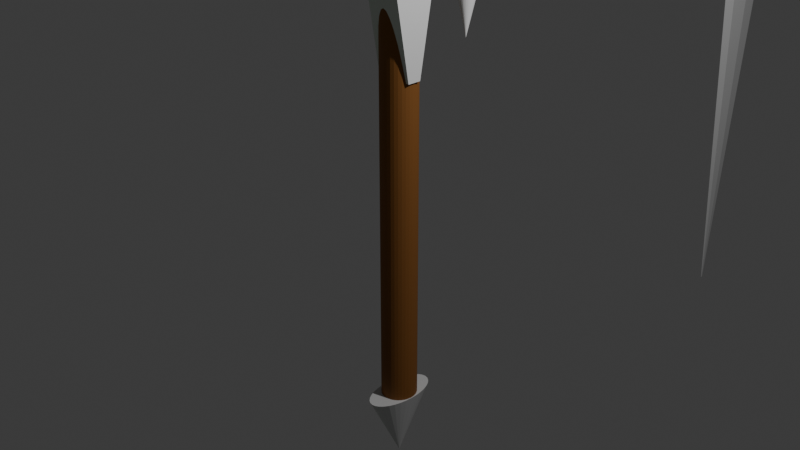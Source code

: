# Source: flecheHades.blend  (saved by Blender 4.2.66; exported with 4.5.12 LTS)
import bpy
from mathutils import Matrix  # noqa: F401  (used for matrix-valued properties, if any)

bpy.ops.wm.read_factory_settings(use_empty=True)
scene = bpy.context.scene
scene.name = 'Scene'

# ---- collections
col_collection = bpy.data.collections.new('Collection'); scene.collection.children.link(col_collection)

# ---- materials (node trees are filled in below, after node groups)
mat_tige = bpy.data.materials.new('tige')
mat_lame = bpy.data.materials.new('Lame')
mat_grass_001 = bpy.data.materials.new('Grass.001')
mat_material_014 = bpy.data.materials.new('Material.014')
mat_material_014.use_transparent_shadow = False
mat_material_015 = bpy.data.materials.new('Material.015')
mat_material_015.use_transparent_shadow = False
mat_pointe = bpy.data.materials.new('Pointe')
mat_fleche = bpy.data.materials.new('fleche')

# ---- material node trees
mat_tige.use_nodes = True; mat_tige.node_tree.nodes.clear()
_N = mat_tige.node_tree.nodes; _L = mat_tige.node_tree.links
n0 = _N.new('ShaderNodeBsdfPrincipled'); n0.name = 'Principled BSDF'; n0.location = (10, 300)
n0.inputs[0].default_value = (0.2582, 0.1022, 0.02416, 1.0)
n0.inputs[2].default_value = 0.6648
n0.inputs[13].default_value = 0.2692
n1 = _N.new('ShaderNodeOutputMaterial'); n1.name = 'Material Output'; n1.location = (300, 300)
_L.new(n0.outputs[0], n1.inputs[0])
n1.is_active_output = True
mat_lame.use_nodes = True; mat_lame.node_tree.nodes.clear()
_N = mat_lame.node_tree.nodes; _L = mat_lame.node_tree.links
n0 = _N.new('ShaderNodeBsdfPrincipled'); n0.name = 'Principled BSDF'; n0.location = (10, 300)
n0.inputs[0].default_value = (0.6514, 0.6514, 0.6514, 1.0)
n0.inputs[2].default_value = 0.1813
n0.inputs[13].default_value = 0.7308
n1 = _N.new('ShaderNodeOutputMaterial'); n1.name = 'Material Output'; n1.location = (300, 300)
_L.new(n0.outputs[0], n1.inputs[0])
n1.is_active_output = True
mat_grass_001.use_nodes = True; mat_grass_001.node_tree.nodes.clear()
_N = mat_grass_001.node_tree.nodes; _L = mat_grass_001.node_tree.links
n0 = _N.new('ShaderNodeBsdfPrincipled'); n0.name = 'BSDF guidée'; n0.location = (10, 300)
n0.inputs[0].default_value = (0.1795, 0.5874, 0.1539, 1.0)
n0.inputs[2].default_value = 1.0
n0.inputs[3].default_value = 1.0
n0.inputs[13].default_value = 0.0
n0.inputs[19].default_value = 0.75
n0.inputs[20].default_value = 0.9197
n0.inputs[21].default_value = 1.0
n1 = _N.new('ShaderNodeOutputMaterial'); n1.name = 'Sortie matériau'; n1.location = (300, 300)
_L.new(n0.outputs[0], n1.inputs[0])
n1.is_active_output = True
mat_material_014.use_nodes = True; mat_material_014.node_tree.nodes.clear()
_N = mat_material_014.node_tree.nodes; _L = mat_material_014.node_tree.links
n0 = _N.new('ShaderNodeBsdfPrincipled'); n0.name = 'Principled BSDF'; n0.location = (10, 300)
n0.distribution = 'GGX'
n0.subsurface_method = 'BURLEY'
n0.inputs[0].default_value = (0.005792, 0.2462, 0.0, 1.0)
n0.inputs[3].default_value = 1.45
n0.inputs[27].default_value = (0.0, 0.0, 0.0, 1.0)
n0.inputs[28].default_value = 1.0
n1 = _N.new('ShaderNodeOutputMaterial'); n1.name = 'Material Output'; n1.location = (300, 300)
_L.new(n0.outputs[0], n1.inputs[0])
n1.is_active_output = True
mat_material_015.use_nodes = True; mat_material_015.node_tree.nodes.clear()
_N = mat_material_015.node_tree.nodes; _L = mat_material_015.node_tree.links
n0 = _N.new('ShaderNodeBsdfPrincipled'); n0.name = 'Principled BSDF'; n0.location = (10, 300)
n0.distribution = 'GGX'
n0.subsurface_method = 'BURLEY'
n0.inputs[0].default_value = (0.6114, 0.309, 0.1514, 1.0)
n0.inputs[3].default_value = 1.45
n0.inputs[27].default_value = (0.0, 0.0, 0.0, 1.0)
n0.inputs[28].default_value = 1.0
n1 = _N.new('ShaderNodeOutputMaterial'); n1.name = 'Material Output'; n1.location = (300, 300)
_L.new(n0.outputs[0], n1.inputs[0])
n1.is_active_output = True
mat_pointe.use_nodes = True; mat_pointe.node_tree.nodes.clear()
_N = mat_pointe.node_tree.nodes; _L = mat_pointe.node_tree.links
n0 = _N.new('ShaderNodeBsdfPrincipled'); n0.name = 'Principled BSDF'; n0.location = (10, 300)
n0.inputs[0].default_value = (0.2622, 0.2623, 0.2623, 1.0)
n0.inputs[2].default_value = 0.1264
n0.inputs[13].default_value = 0.8626
n1 = _N.new('ShaderNodeOutputMaterial'); n1.name = 'Material Output'; n1.location = (300, 300)
_L.new(n0.outputs[0], n1.inputs[0])
n1.is_active_output = True
mat_fleche.use_nodes = True; mat_fleche.node_tree.nodes.clear()
_N = mat_fleche.node_tree.nodes; _L = mat_fleche.node_tree.links
n0 = _N.new('ShaderNodeBsdfPrincipled'); n0.name = 'Principled BSDF'; n0.location = (10, 300)
n0.inputs[0].default_value = (1.0, 1.0, 1.0, 1.0)
n0.inputs[2].default_value = 0.489
n0.inputs[13].default_value = 0.1923
n1 = _N.new('ShaderNodeOutputMaterial'); n1.name = 'Material Output'; n1.location = (300, 300)
_L.new(n0.outputs[0], n1.inputs[0])
n1.is_active_output = True

# ---- world
world_world = bpy.data.worlds.new('World'); scene.world = world_world
world_world.use_nodes = True; world_world.node_tree.nodes.clear()
_N = world_world.node_tree.nodes; _L = world_world.node_tree.links
n0 = _N.new('ShaderNodeOutputWorld'); n0.name = 'World Output'; n0.location = (300, 300)
n1 = _N.new('ShaderNodeBackground'); n1.name = 'Background'; n1.location = (10, 300)
n1.inputs[0].default_value = (0.05088, 0.05088, 0.05088, 1.0)
_L.new(n1.outputs[0], n0.inputs[0])
n0.is_active_output = True
world_world.color = (0.05088, 0.05088, 0.05088)
world_world.sun_shadow_jitter_overblur = 0.0

# ---- cameras
cam_camera = bpy.data.cameras.new('Camera')
cam_camera.clip_end = 100.0
cam_camera.ortho_scale = 7.314

# ---- lights
light_light = bpy.data.lights.new('Light', 'POINT')
light_light.energy = 1000.0
light_light.shadow_soft_size = 0.1

# ---- meshes
me_cylinder_002 = bpy.data.meshes.new('Cylinder.002')
me_cylinder_002.from_pydata([(0.0, 0.19, -0.5), (0.0, 0.19, 0.5), (0.1117, 0.1537, -0.5), (0.1117, 0.1537, 0.5), (0.1807, 0.05871, -0.5), (0.1807, 0.05871, 0.5), (0.1807, -0.05871, -0.5), (0.1807, -0.05871, 0.5), (0.1117, -0.1537, -0.5), (0.1117, -0.1537, 0.5), (0.0, -0.19, -0.5), (0.0, -0.19, 0.5), (-0.1117, -0.1537, -0.5), (-0.1117, -0.1537, 0.5), (-0.1807, -0.05871, -0.5), (-0.1807, -0.05871, 0.5), (-0.1807, 0.05871, -0.5), (-0.1807, 0.05871, 0.5), (-0.1117, 0.1537, -0.5), (-0.1117, 0.1537, 0.5), (0.0, 0.01918, -6.5), (0.0, 0.6552, -0.5), (0.003224, 0.01356, -6.5), (0.1102, 0.4633, -0.5), (0.004559, 0.0, -6.5), (0.1558, 0.0, -0.5), (0.003224, -0.01356, -6.5), (0.1102, -0.4633, -0.5), (0.0, -0.01918, -6.5), (0.0, -0.6552, -0.5), (-0.003224, -0.01356, -6.5), (-0.1102, -0.4633, -0.5), (-0.004559, 0.0, -6.5), (-0.1558, 0.0, -0.5), (-0.003224, 0.01356, -6.5), (-0.1102, 0.4633, -0.5), (-0.1869, -0.9828, -0.7452), (-0.1869, -0.9828, -0.4452), (-0.1869, 0.9828, -0.7452), (-0.1869, 0.9828, -0.4452), (0.1869, -0.9828, -0.7452), (0.1869, -0.9828, -0.4452), (0.1869, 0.9828, -0.7452), (0.1869, 0.9828, -0.4452)], [], [(0, 1, 3, 2), (2, 3, 5, 4), (4, 5, 7, 6), (6, 7, 9, 8), (8, 9, 11, 10), (10, 11, 13, 12), (12, 13, 15, 14), (14, 15, 17, 16), (3, 1, 19, 17, 15, 13, 11, 9, 7, 5), (16, 17, 19, 18), (18, 19, 1, 0), (0, 2, 4, 6, 8, 10, 12, 14, 16, 18), (20, 21, 23, 22), (22, 23, 25, 24), (24, 25, 27, 26), (26, 27, 29, 28), (28, 29, 31, 30), (30, 31, 33, 32), (23, 21, 35, 33, 31, 29, 27, 25), (32, 33, 35, 34), (34, 35, 21, 20), (20, 22, 24, 26, 28, 30, 32, 34), (36, 37, 39, 38), (38, 39, 43, 42), (42, 43, 41, 40), (40, 41, 37, 36), (38, 42, 40, 36), (43, 39, 37, 41)])
me_cylinder_002.polygons.foreach_set('material_index', [0, 0, 0, 0, 0, 0, 0, 0, 0, 0, 0, 0, 1, 1, 1, 1, 1, 1, 1, 1, 1, 1, 0, 0, 0, 0, 0, 0])
_uv = me_cylinder_002.uv_layers.new(name='UVMap')
_uv.uv.foreach_set('vector', [1.0, 0.5, 1.0, 1.0, 0.9, 1.0, 0.9, 0.5, 0.9, 0.5, 0.9, 1.0, 0.8, 1.0, 0.8, 0.5, 0.8, 0.5, 0.8, 1.0, 0.7, 1.0, 0.7, 0.5, 0.7, 0.5, 0.7, 1.0, 0.6, 1.0, 0.6, 0.5, 0.6, 0.5, 0.6, 1.0, 0.5, 1.0, 0.5, 0.5, 0.5, 0.5, 0.5, 1.0, 0.4, 1.0, 0.4, 0.5, 0.4, 0.5, 0.4, 1.0, 0.3, 1.0, 0.3, 0.5, 0.3, 0.5, 0.3, 1.0, 0.2, 1.0, 0.2, 0.5, 0.3911, 0.4442, 0.25, 0.49, 0.1089, 0.4442, 0.02175, 0.3242, 0.02175, 0.1758, 0.1089, 0.05584, 0.25, 0.01, 0.3911, 0.05584, 0.4783, 0.1758, 0.4783, 0.3242, 0.2, 0.5, 0.2, 1.0, 0.1, 1.0, 0.1, 0.5, 0.1, 0.5, 0.1, 1.0, -7.451e-08, 1.0, -7.451e-08, 0.5, 0.75, 0.49, 0.8911, 0.4442, 0.9783, 0.3242, 0.9783, 0.1758, 0.8911, 0.05584, 0.75, 0.01, 0.6089, 0.05584, 0.5217, 0.1758, 0.5217, 0.3242, 0.6089, 0.4442, 1.0, 0.5, 1.0, 1.0, 0.875, 1.0, 0.875, 0.5, 0.875, 0.5, 0.875, 1.0, 0.75, 1.0, 0.75, 0.5, 0.75, 0.5, 0.75, 1.0, 0.625, 1.0, 0.625, 0.5, 0.625, 0.5, 0.625, 1.0, 0.5, 1.0, 0.5, 0.5, 0.5, 0.5, 0.5, 1.0, 0.375, 1.0, 0.375, 0.5, 0.375, 0.5, 0.375, 1.0, 0.25, 1.0, 0.25, 0.5, 0.4197, 0.4197, 0.25, 0.49, 0.08029, 0.4197, 0.01, 0.25, 0.08029, 0.08029, 0.25, 0.01, 0.4197, 0.08029, 0.49, 0.25, 0.25, 0.5, 0.25, 1.0, 0.125, 1.0, 0.125, 0.5, 0.125, 0.5, 0.125, 1.0, 0.0, 1.0, 0.0, 0.5, 0.75, 0.49, 0.9197, 0.4197, 0.99, 0.25, 0.9197, 0.08029, 0.75, 0.01, 0.5803, 0.08029, 0.51, 0.25, 0.5803, 0.4197, 0.375, 0.0, 0.625, 0.0, 0.625, 0.25, 0.375, 0.25, 0.375, 0.25, 0.625, 0.25, 0.625, 0.5, 0.375, 0.5, 0.375, 0.5, 0.625, 0.5, 0.625, 0.75, 0.375, 0.75, 0.375, 0.75, 0.625, 0.75, 0.625, 1.0, 0.375, 1.0, 0.125, 0.5, 0.375, 0.5, 0.375, 0.75, 0.125, 0.75, 0.625, 0.5, 0.875, 0.5, 0.875, 0.75, 0.625, 0.75])
me_cylinder_002.materials.append(mat_tige)
me_cylinder_002.materials.append(mat_lame)
me_cylinder_002.update()
me_cylindre_001 = bpy.data.meshes.new('Cylindre.001')
me_cylindre_001.from_pydata([(0.0, 1.197, -1.0), (0.0, 1.197, 1.0), (1.177, 0.5985, -1.0), (1.177, 0.5985, 1.0), (1.177, -0.5985, -1.0), (1.177, -0.5985, 1.0), (0.0, -1.197, -1.0), (0.0, -1.197, 1.0), (-1.177, -0.5985, -1.0), (-1.177, -0.5985, 1.0), (-1.177, 0.5985, -1.0), (-1.177, 0.5985, 1.0)], [], [(0, 1, 3, 2), (2, 3, 5, 4), (4, 5, 7, 6), (6, 7, 9, 8), (3, 1, 11, 9, 7, 5), (8, 9, 11, 10), (10, 11, 1, 0), (0, 2, 4, 6, 8, 10)])
_uv = me_cylindre_001.uv_layers.new(name='CarteUV')
_uv.uv.foreach_set('vector', [1.0, 0.5, 1.0, 1.0, 0.8333, 1.0, 0.8333, 0.5, 0.8333, 0.5, 0.8333, 1.0, 0.6667, 1.0, 0.6667, 0.5, 0.6667, 0.5, 0.6667, 1.0, 0.5, 1.0, 0.5, 0.5, 0.5, 0.5, 0.5, 1.0, 0.3333, 1.0, 0.3333, 0.5, 0.4578, 0.37, 0.25, 0.49, 0.04215, 0.37, 0.04215, 0.13, 0.25, 0.01, 0.4578, 0.13, 0.3333, 0.5, 0.3333, 1.0, 0.1667, 1.0, 0.1667, 0.5, 0.1667, 0.5, 0.1667, 1.0, -8.941e-08, 1.0, -8.941e-08, 0.5, 0.75, 0.49, 0.9578, 0.37, 0.9578, 0.13, 0.75, 0.01, 0.5422, 0.13, 0.5422, 0.37])
me_cylindre_001.materials.append(mat_grass_001)
me_cylindre_001.update()
me_icokugel_001 = bpy.data.meshes.new('Icokugel.001')
me_icokugel_001.from_pydata([(0.06085, 0.05516, -1.702), (1.361, -1.312, 0.3456), (-0.2542, -1.705, -0.8646), (-1.781, 0.3, -0.06713), (-0.7273, 1.695, -0.9469), (1.026, 0.8091, 0.8125), (0.3012, -1.422, 0.499), (-1.305, -0.8719, 0.7933), (-1.191, 0.8534, 1.042), (0.4808, 1.573, 0.7529), (1.676, -0.4167, 1.716), (0.0335, 0.001911, 1.704), (-0.289, -0.8545, -1.491), (0.7996, -0.5787, -1.478), (0.3901, -1.232, -1.013), (1.521, -0.215, -0.1504), (0.7669, 0.273, -1.675), (-0.7455, -0.06693, -1.423), (-1.41, -0.7722, -0.8225), (-0.4785, 0.6733, -1.437), (-1.062, 1.055, -0.106), (0.1524, 1.537, 0.08364), (1.624, -0.4743, 2.19), (1.778, 0.5225, -0.1481), (0.3161, -1.763, 0.07853), (1.006, -1.435, 0.06546), (-1.65, -0.5291, 0.03415), (-1.299, -1.532, 0.2385), (-1.072, 1.405, 0.1328), (-1.48, 0.46, 0.7016), (1.028, 1.418, 1.342), (-0.1759, 1.543, -0.03653), (1.379, -0.8002, 1.598), (-0.2099, -1.164, 1.079), (-1.516, -0.05719, 0.8006), (-0.4044, 1.578, 1.007), (1.233, 0.8411, 0.8751), (0.0411, -0.9036, 1.397), (0.8997, -0.1566, 1.374), (-0.743, -0.5263, 1.494), (-0.4726, 0.8342, 1.733), (0.2901, 0.8832, 1.494), (4.614, -6.696, 7.34), (-0.5331, -10.45, 11.83), (-1.224, -3.928, 7.994), (5.986, 3.34, 7.919), (10.35, -2.951, 7.71), (6.689, -9.372, 12.09), (-0.5831, -4.591, 12.14), (1.848, 2.211, 9.515), (7.568, 1.612, 10.74), (9.312, -4.83, 15.45), (2.245, -10.19, 15.79), (4.203, -2.367, 14.5), (1.683, -4.773, 6.813), (2.193, -9.283, 9.21), (0.1276, -6.868, 9.163), (3.118, -11.99, 11.4), (5.073, -9.608, 8.945), (4.491, -3.019, 6.2), (2.337, 0.6211, 5.888), (6.871, -4.317, 6.927), (8.245, 0.159, 9.55), (9.513, -6.881, 8.891), (2.113, -10.68, 14.43), (5.416, -11.93, 14.39), (-1.705, -5.084, 11.19), (-0.8657, -8.007, 12.7), (3.182, 2.597, 7.266), (-0.3262, 1.666, 8.178), (9.398, 0.5314, 10.34), (6.353, 3.017, 10.23), (8.691, -8.884, 13.38), (9.478, -2.443, 13.53), (1.081, -9.02, 14.82), (0.4317, -1.848, 12.36), (4.658, 2.876, 9.299), (9.606, -0.2286, 15.27), (6.618, -8.513, 15.49), (1.187, -2.549, 13.63), (3.366, -6.28, 15.59), (2.743, 0.6866, 12.28), (7.182, -0.4692, 13.71), (7.073, -3.899, 14.83), (2.515, -15.68, 5.407), (7.257, -14.45, 5.651), (7.099, -18.3, 5.729), (1.02, -19.1, 7.665), (-1.854, -15.27, 7.982), (1.744, -12.61, 7.47), (7.813, -16.45, 9.875), (4.965, -19.27, 9.333), (0.7797, -16.95, 10.82), (-0.03476, -12.66, 10.22), (6.079, -12.43, 9.572), (4.17, -15.27, 11.45), (4.668, -17.46, 5.282), (4.708, -14.86, 5.091), (6.275, -16.42, 5.566), (4.385, -12.89, 5.506), (2.451, -13.94, 5.339), (2.396, -17.47, 6.07), (3.979, -19.6, 6.821), (0.6968, -16.03, 6.433), (-0.4218, -16.72, 7.835), (-0.9861, -13.67, 7.08), (5.667, -12.79, 7.494), (3.41, -11.23, 8.724), (8.019, -17.05, 7.012), (7.648, -15.23, 6.956), (3.555, -19.69, 8.452), (6.412, -20.12, 8.003), (-0.9092, -16.18, 9.664), (1.133, -18.18, 8.905), (0.4223, -11.8, 8.723), (-0.7249, -14.17, 9.158), (7.014, -13.45, 10.08), (6.56, -17.3, 9.21), (2.765, -18.75, 9.952), (-0.5376, -14.46, 10.95), (2.658, -11.84, 10.78), (6.696, -16.25, 11.76), (4.879, -13.75, 9.945), (4.758, -17.59, 10.49), (1.736, -15.34, 12.22), (2.027, -13.72, 11.59), (13.26, -10.02, 4.752), (14.09, -10.74, 6.012), (13.23, -11.26, 6.107), (12.19, -9.601, 5.232), (12.66, -8.364, 4.496), (13.7, -8.848, 5.167), (13.47, -10.45, 6.857), (12.52, -9.976, 6.81), (12.42, -8.373, 6.177), (13.29, -7.739, 5.644), (14.14, -9.395, 6.534), (13.16, -8.776, 6.987), (13.15, -10.76, 5.31), (13.73, -10.44, 5.183), (13.55, -10.86, 5.788), (14.09, -9.966, 5.185), (13.64, -9.772, 4.664), (12.82, -10.08, 4.997), (12.5, -10.51, 5.716), (12.9, -9.421, 4.645), (12.52, -8.909, 4.853), (13.17, -8.553, 4.367), (14.13, -9.67, 6.183), (14.14, -8.904, 5.531), (13.52, -10.91, 6.741), (13.88, -10.58, 6.576), (12.32, -9.991, 6.163), (12.6, -10.76, 6.753), (12.46, -8.23, 5.333), (12.32, -9.149, 5.654), (13.63, -8.117, 5.231), (12.95, -8.112, 5.152), (14.01, -9.794, 6.636), (13.15, -10.05, 7.119), (12.33, -9.28, 6.442), (12.79, -7.701, 5.815), (13.77, -8.277, 6.053), (13.25, -9.68, 7.204), (13.67, -8.979, 6.838), (12.78, -9.37, 7.101), (12.8, -8.077, 6.629), (13.23, -8.071, 6.444), (4.3, -11.61, -11.97), (4.3, -10.69, -9.13), (5.386, -12.3, -11.77), (5.386, -11.38, -8.931), (5.371, -13.65, -11.38), (5.371, -12.73, -8.542), (4.27, -14.31, -11.19), (4.27, -13.39, -8.352), (3.184, -13.62, -11.39), (3.184, -12.7, -8.55), (3.199, -12.27, -11.78), (3.199, -11.35, -8.94), (4.883, -9.679, -3.476), (4.05, -9.44, -3.597), (5.117, -10.62, -3.495), (4.52, -11.32, -3.635), (3.687, -11.08, -3.756), (3.453, -10.14, -3.737), (4.671, -9.944, -0.4208), (3.965, -9.496, -0.751), (4.601, -10.82, -0.03454), (3.826, -11.25, 0.02144), (3.119, -10.8, -0.3088), (3.189, -9.924, -0.695), (4.671, -9.944, -0.4208), (3.965, -9.496, -0.751), (4.601, -10.82, -0.03454), (3.826, -11.25, 0.02144), (3.119, -10.8, -0.3088), (3.189, -9.924, -0.695), (3.962, -8.414, 3.137), (3.489, -8.114, 2.915), (3.916, -9.001, 3.395), (3.396, -9.288, 3.433), (2.922, -8.988, 3.212), (2.969, -8.401, 2.953), (3.962, -8.414, 3.137), (3.489, -8.114, 2.915), (3.916, -9.001, 3.395), (3.396, -9.288, 3.433), (2.922, -8.988, 3.212), (2.969, -8.401, 2.953), (3.544, -7.08, 5.683), (3.003, -6.877, 5.566), (3.632, -7.607, 6.037), (3.179, -7.932, 6.275), (2.638, -7.729, 6.158), (2.55, -7.202, 5.804), (3.395, -5.31, 8.706), (3.125, -5.209, 8.647), (3.439, -5.573, 8.882), (3.213, -5.735, 9.001), (2.943, -5.634, 8.943), (2.899, -5.371, 8.766), (2.78, -8.359, 4.685), (2.759, -7.801, 4.378), (3.774, -8.304, 4.716), (3.287, -8.61, 4.854), (3.246, -7.496, 4.241), (3.753, -7.747, 4.41), (3.021, -9.893, 1.451), (3.079, -9.162, 1.129), (4.259, -9.91, 1.68), (3.611, -10.27, 1.727), (3.727, -8.805, 1.082), (4.317, -9.179, 1.358), (3.403, -10.94, -2.032), (3.321, -10.03, -2.216), (4.859, -10.72, -1.765), (4.173, -11.28, -1.807), (4.007, -9.468, -2.174), (4.777, -9.811, -1.949), (2.724, -6.286, 7.285), (3.064, -6.043, 7.107), (3.196, -6.834, 7.638), (2.79, -6.682, 7.551), (3.469, -6.195, 7.194), (3.536, -6.59, 7.46), (1.004, -12.41, 4.862), (1.301, -12.5, 4.967), (1.266, -11.99, 5.675), (0.9591, -11.93, 5.606), (0.07615, -15.06, 6.919), (0.221, -15.1, 6.971), (0.204, -14.85, 7.317), (0.05407, -14.82, 7.283), (1.059, -4.529, -0.9907), (0.4597, -4.639, -1.021), (1.165, -4.341, -1.951), (0.6066, -4.55, -2.067), (-0.162, 0.3675, -0.4066), (-0.4679, 0.3113, -0.4219), (-0.1074, 0.4636, -0.897), (-0.3929, 0.3567, -0.9561), (9.276, -10.43, 2.098), (9.525, -9.915, 1.819), (9.017, -9.168, 2.744), (8.809, -9.596, 2.978), (13.03, -10.52, 5.996), (13.13, -10.3, 5.88), (12.92, -9.997, 6.263), (12.84, -10.17, 6.359)], [], [(0, 13, 12), (1, 13, 15), (0, 12, 17), (0, 17, 19), (0, 19, 16), (1, 15, 22), (2, 14, 24), (3, 18, 26), (4, 20, 28), (5, 21, 30), (1, 22, 25), (2, 24, 27), (3, 26, 29), (4, 28, 31), (5, 30, 23), (6, 32, 37), (7, 33, 39), (8, 34, 40), (9, 35, 41), (10, 36, 38), (38, 41, 11), (38, 36, 41), (36, 9, 41), (41, 40, 11), (41, 35, 40), (35, 8, 40), (40, 39, 11), (40, 34, 39), (34, 7, 39), (39, 37, 11), (39, 33, 37), (33, 6, 37), (37, 38, 11), (37, 32, 38), (32, 10, 38), (23, 36, 10), (23, 30, 36), (30, 9, 36), (31, 35, 9), (31, 28, 35), (28, 8, 35), (29, 34, 8), (29, 26, 34), (26, 7, 34), (27, 33, 7), (27, 24, 33), (24, 6, 33), (25, 32, 6), (25, 22, 32), (22, 10, 32), (30, 31, 9), (30, 21, 31), (21, 4, 31), (28, 29, 8), (28, 20, 29), (20, 3, 29), (26, 27, 7), (26, 18, 27), (18, 2, 27), (24, 25, 6), (24, 14, 25), (14, 1, 25), (22, 23, 10), (22, 15, 23), (15, 5, 23), (16, 21, 5), (16, 19, 21), (19, 4, 21), (19, 20, 4), (19, 17, 20), (17, 3, 20), (17, 18, 3), (17, 12, 18), (12, 2, 18), (15, 16, 5), (15, 13, 16), (13, 0, 16), (12, 14, 2), (12, 13, 14), (13, 1, 14), (42, 55, 54), (43, 55, 57), (42, 54, 59), (42, 59, 61), (42, 61, 58), (43, 57, 64), (44, 56, 66), (45, 60, 68), (46, 62, 70), (47, 63, 72), (43, 64, 67), (44, 66, 69), (45, 68, 71), (46, 70, 73), (47, 72, 65), (48, 74, 79), (49, 75, 81), (50, 76, 82), (51, 77, 83), (52, 78, 80), (80, 83, 53), (80, 78, 83), (78, 51, 83), (83, 82, 53), (83, 77, 82), (77, 50, 82), (82, 81, 53), (82, 76, 81), (76, 49, 81), (81, 79, 53), (81, 75, 79), (75, 48, 79), (79, 80, 53), (79, 74, 80), (74, 52, 80), (65, 78, 52), (65, 72, 78), (72, 51, 78), (73, 77, 51), (73, 70, 77), (70, 50, 77), (71, 76, 50), (71, 68, 76), (68, 49, 76), (69, 75, 49), (69, 66, 75), (66, 48, 75), (67, 74, 48), (67, 64, 74), (64, 52, 74), (72, 73, 51), (72, 63, 73), (63, 46, 73), (70, 71, 50), (70, 62, 71), (62, 45, 71), (68, 69, 49), (68, 60, 69), (60, 44, 69), (66, 67, 48), (66, 56, 67), (56, 43, 67), (64, 65, 52), (64, 57, 65), (57, 47, 65), (58, 63, 47), (58, 61, 63), (61, 46, 63), (61, 62, 46), (61, 59, 62), (59, 45, 62), (59, 60, 45), (59, 54, 60), (54, 44, 60), (57, 58, 47), (57, 55, 58), (55, 42, 58), (54, 56, 44), (54, 55, 56), (55, 43, 56), (84, 97, 96), (85, 97, 99), (84, 96, 101), (84, 101, 103), (84, 103, 100), (85, 99, 106), (86, 98, 108), (87, 102, 110), (88, 104, 112), (89, 105, 114), (85, 106, 109), (86, 108, 111), (87, 110, 113), (88, 112, 115), (89, 114, 107), (90, 116, 121), (91, 117, 123), (92, 118, 124), (93, 119, 125), (94, 120, 122), (122, 125, 95), (122, 120, 125), (120, 93, 125), (125, 124, 95), (125, 119, 124), (119, 92, 124), (124, 123, 95), (124, 118, 123), (118, 91, 123), (123, 121, 95), (123, 117, 121), (117, 90, 121), (121, 122, 95), (121, 116, 122), (116, 94, 122), (107, 120, 94), (107, 114, 120), (114, 93, 120), (115, 119, 93), (115, 112, 119), (112, 92, 119), (113, 118, 92), (113, 110, 118), (110, 91, 118), (111, 117, 91), (111, 108, 117), (108, 90, 117), (109, 116, 90), (109, 106, 116), (106, 94, 116), (114, 115, 93), (114, 105, 115), (105, 88, 115), (112, 113, 92), (112, 104, 113), (104, 87, 113), (110, 111, 91), (110, 102, 111), (102, 86, 111), (108, 109, 90), (108, 98, 109), (98, 85, 109), (106, 107, 94), (106, 99, 107), (99, 89, 107), (100, 105, 89), (100, 103, 105), (103, 88, 105), (103, 104, 88), (103, 101, 104), (101, 87, 104), (101, 102, 87), (101, 96, 102), (96, 86, 102), (99, 100, 89), (99, 97, 100), (97, 84, 100), (96, 98, 86), (96, 97, 98), (97, 85, 98), (126, 139, 138), (127, 139, 141), (126, 138, 143), (126, 143, 145), (126, 145, 142), (127, 141, 148), (128, 140, 150), (129, 144, 152), (130, 146, 154), (131, 147, 156), (127, 148, 151), (128, 150, 153), (129, 152, 155), (130, 154, 157), (131, 156, 149), (132, 158, 163), (133, 159, 165), (134, 160, 166), (135, 161, 167), (136, 162, 164), (164, 167, 137), (164, 162, 167), (162, 135, 167), (167, 166, 137), (167, 161, 166), (161, 134, 166), (166, 165, 137), (166, 160, 165), (160, 133, 165), (165, 163, 137), (165, 159, 163), (159, 132, 163), (163, 164, 137), (163, 158, 164), (158, 136, 164), (149, 162, 136), (149, 156, 162), (156, 135, 162), (157, 161, 135), (157, 154, 161), (154, 134, 161), (155, 160, 134), (155, 152, 160), (152, 133, 160), (153, 159, 133), (153, 150, 159), (150, 132, 159), (151, 158, 132), (151, 148, 158), (148, 136, 158), (156, 157, 135), (156, 147, 157), (147, 130, 157), (154, 155, 134), (154, 146, 155), (146, 129, 155), (152, 153, 133), (152, 144, 153), (144, 128, 153), (150, 151, 132), (150, 140, 151), (140, 127, 151), (148, 149, 136), (148, 141, 149), (141, 131, 149), (142, 147, 131), (142, 145, 147), (145, 130, 147), (145, 146, 130), (145, 143, 146), (143, 129, 146), (143, 144, 129), (143, 138, 144), (138, 128, 144), (141, 142, 131), (141, 139, 142), (139, 126, 142), (138, 140, 128), (138, 139, 140), (139, 127, 140), (168, 169, 171, 170), (170, 171, 173, 172), (172, 173, 175, 174), (174, 175, 177, 176), (169, 179, 185, 181), (176, 177, 179, 178), (178, 179, 169, 168), (168, 170, 172, 174, 176, 178), (235, 234, 190, 191), (177, 175, 183, 184), (173, 171, 180, 182), (179, 177, 184, 185), (171, 169, 181, 180), (175, 173, 182, 183), (187, 191, 197, 193), (237, 236, 188, 189), (239, 238, 187, 186), (235, 191, 255, 257), (234, 237, 189, 190), (236, 239, 186, 188), (229, 228, 202, 203), (190, 189, 195, 196), (188, 186, 192, 194), (191, 190, 196, 197), (189, 188, 194, 195), (186, 187, 193, 192), (199, 203, 209, 205), (231, 230, 200, 201), (233, 232, 199, 198), (232, 229, 203, 199), (228, 231, 201, 202), (230, 233, 198, 200), (223, 222, 214, 215), (202, 201, 207, 208), (200, 198, 204, 206), (203, 202, 208, 209), (201, 200, 206, 207), (198, 199, 205, 204), (241, 240, 221, 217), (225, 224, 212, 213), (227, 226, 211, 210), (226, 223, 215, 211), (222, 225, 213, 214), (224, 227, 210, 212), (216, 217, 221, 220, 219, 218), (243, 242, 219, 220), (245, 244, 216, 218), (240, 243, 220, 221), (242, 245, 218, 219), (244, 241, 217, 216), (206, 204, 227, 224), (208, 207, 247, 246), (205, 209, 223, 226), (204, 205, 226, 227), (207, 206, 224, 225), (209, 208, 222, 223), (230, 194, 262, 265), (196, 195, 231, 228), (193, 197, 229, 232), (192, 193, 232, 233), (195, 194, 230, 231), (197, 196, 228, 229), (182, 180, 239, 236), (184, 183, 237, 234), (181, 185, 235, 238), (180, 181, 238, 239), (183, 182, 236, 237), (185, 184, 234, 235), (210, 211, 241, 244), (213, 212, 245, 242), (215, 214, 243, 240), (212, 210, 244, 245), (214, 213, 242, 243), (211, 215, 240, 241), (249, 246, 250, 253), (222, 208, 246, 249), (207, 225, 248, 247), (225, 222, 249, 248), (250, 251, 252, 253), (246, 247, 251, 250), (248, 249, 253, 252), (247, 248, 252, 251), (256, 257, 261, 260), (191, 187, 254, 255), (238, 235, 257, 256), (187, 238, 256, 254), (260, 261, 259, 258), (254, 256, 260, 258), (257, 255, 259, 261), (255, 254, 258, 259), (262, 263, 267, 266), (194, 192, 263, 262), (192, 233, 264, 263), (233, 230, 265, 264), (266, 267, 268, 269), (264, 265, 269, 268), (263, 264, 268, 267), (265, 262, 266, 269)])
me_icokugel_001.polygons.foreach_set('material_index', [0, 0, 0, 0, 0, 0, 0, 0, 0, 0, 0, 0, 0, 0, 0, 0, 0, 0, 0, 0, 0, 0, 0, 0, 0, 0, 0, 0, 0, 0, 0, 0, 0, 0, 0, 0, 0, 0, 0, 0, 0, 0, 0, 0, 0, 0, 0, 0, 0, 0, 0, 0, 0, 0, 0, 0, 0, 0, 0, 0, 0, 0, 0, 0, 0, 0, 0, 0, 0, 0, 0, 0, 0, 0, 0, 0, 0, 0, 0, 0, 0, 0, 0, 0, 0, 0, 0, 0, 0, 0, 0, 0, 0, 0, 0, 0, 0, 0, 0, 0, 0, 0, 0, 0, 0, 0, 0, 0, 0, 0, 0, 0, 0, 0, 0, 0, 0, 0, 0, 0, 0, 0, 0, 0, 0, 0, 0, 0, 0, 0, 0, 0, 0, 0, 0, 0, 0, 0, 0, 0, 0, 0, 0, 0, 0, 0, 0, 0, 0, 0, 0, 0, 0, 0, 0, 0, 0, 0, 0, 0, 0, 0, 0, 0, 0, 0, 0, 0, 0, 0, 0, 0, 0, 0, 0, 0, 0, 0, 0, 0, 0, 0, 0, 0, 0, 0, 0, 0, 0, 0, 0, 0, 0, 0, 0, 0, 0, 0, 0, 0, 0, 0, 0, 0, 0, 0, 0, 0, 0, 0, 0, 0, 0, 0, 0, 0, 0, 0, 0, 0, 0, 0, 0, 0, 0, 0, 0, 0, 0, 0, 0, 0, 0, 0, 0, 0, 0, 0, 0, 0, 0, 0, 0, 0, 0, 0, 0, 0, 0, 0, 0, 0, 0, 0, 0, 0, 0, 0, 0, 0, 0, 0, 0, 0, 0, 0, 0, 0, 0, 0, 0, 0, 0, 0, 0, 0, 0, 0, 0, 0, 0, 0, 0, 0, 0, 0, 0, 0, 0, 0, 0, 0, 0, 0, 0, 0, 0, 0, 0, 0, 0, 0, 0, 0, 0, 0, 0, 0, 0, 0, 0, 0, 0, 0, 0, 0, 0, 0, 0, 0, 1, 1, 1, 1, 1, 1, 1, 1, 1, 1, 1, 1, 1, 1, 1, 1, 1, 1, 1, 1, 1, 1, 1, 1, 1, 1, 1, 1, 1, 1, 1, 1, 1, 1, 1, 1, 1, 1, 1, 1, 1, 1, 1, 1, 1, 1, 1, 1, 1, 1, 1, 1, 1, 1, 1, 1, 1, 1, 1, 1, 1, 1, 1, 1, 1, 1, 1, 1, 1, 1, 1, 1, 1, 1, 1, 1, 1, 1, 1, 1, 1, 1, 1, 1, 1, 1, 1, 1, 1, 1, 1, 1, 1, 1, 1, 1, 1, 1])
_uv = me_icokugel_001.uv_layers.new(name='UV-Map')
_uv.uv.foreach_set('vector', [0.8182, 0.0, 0.7727, 0.07873, 0.8636, 0.07873, 0.7273, 0.1575, 0.6818, 0.07873, 0.6364, 0.1575, 0.09091, 0.0, 0.04545, 0.07873, 0.1364, 0.07873, 0.2727, 0.0, 0.2273, 0.07873, 0.3182, 0.07873, 0.4545, 0.0, 0.4091, 0.07873, 0.5, 0.07873, 0.7273, 0.1575, 0.6364, 0.1575, 0.6818, 0.2362, 0.9091, 0.1575, 0.8182, 0.1575, 0.8636, 0.2362, 0.1818, 0.1575, 0.09091, 0.1575, 0.1364, 0.2362, 0.3636, 0.1575, 0.2727, 0.1575, 0.3182, 0.2362, 0.5455, 0.1575, 0.4545, 0.1575, 0.5, 0.2362, 0.7273, 0.1575, 0.6818, 0.2362, 0.7727, 0.2362, 0.9091, 0.1575, 0.8636, 0.2362, 0.9545, 0.2362, 0.1818, 0.1575, 0.1364, 0.2362, 0.2273, 0.2362, 0.3636, 0.1575, 0.3182, 0.2362, 0.4091, 0.2362, 0.5455, 0.1575, 0.5, 0.2362, 0.5909, 0.2362, 0.8182, 0.3149, 0.7273, 0.3149, 0.7727, 0.3937, 1.0, 0.3149, 0.9091, 0.3149, 0.9545, 0.3937, 0.2727, 0.3149, 0.1818, 0.3149, 0.2273, 0.3937, 0.4545, 0.3149, 0.3636, 0.3149, 0.4091, 0.3937, 0.6364, 0.3149, 0.5455, 0.3149, 0.5909, 0.3937, 0.5909, 0.3937, 0.5, 0.3937, 0.5455, 0.4724, 0.5909, 0.3937, 0.5455, 0.3149, 0.5, 0.3937, 0.5455, 0.3149, 0.4545, 0.3149, 0.5, 0.3937, 0.4091, 0.3937, 0.3182, 0.3937, 0.3636, 0.4724, 0.4091, 0.3937, 0.3636, 0.3149, 0.3182, 0.3937, 0.3636, 0.3149, 0.2727, 0.3149, 0.3182, 0.3937, 0.2273, 0.3937, 0.1364, 0.3937, 0.1818, 0.4724, 0.2273, 0.3937, 0.1818, 0.3149, 0.1364, 0.3937, 0.1818, 0.3149, 0.09091, 0.3149, 0.1364, 0.3937, 0.9545, 0.3937, 0.8636, 0.3937, 0.9091, 0.4724, 0.9545, 0.3937, 0.9091, 0.3149, 0.8636, 0.3937, 0.9091, 0.3149, 0.8182, 0.3149, 0.8636, 0.3937, 0.7727, 0.3937, 0.6818, 0.3937, 0.7273, 0.4724, 0.7727, 0.3937, 0.7273, 0.3149, 0.6818, 0.3937, 0.7273, 0.3149, 0.6364, 0.3149, 0.6818, 0.3937, 0.5909, 0.2362, 0.5455, 0.3149, 0.6364, 0.3149, 0.5909, 0.2362, 0.5, 0.2362, 0.5455, 0.3149, 0.5, 0.2362, 0.4545, 0.3149, 0.5455, 0.3149, 0.4091, 0.2362, 0.3636, 0.3149, 0.4545, 0.3149, 0.4091, 0.2362, 0.3182, 0.2362, 0.3636, 0.3149, 0.3182, 0.2362, 0.2727, 0.3149, 0.3636, 0.3149, 0.2273, 0.2362, 0.1818, 0.3149, 0.2727, 0.3149, 0.2273, 0.2362, 0.1364, 0.2362, 0.1818, 0.3149, 0.1364, 0.2362, 0.09091, 0.3149, 0.1818, 0.3149, 0.9545, 0.2362, 0.9091, 0.3149, 1.0, 0.3149, 0.9545, 0.2362, 0.8636, 0.2362, 0.9091, 0.3149, 0.8636, 0.2362, 0.8182, 0.3149, 0.9091, 0.3149, 0.7727, 0.2362, 0.7273, 0.3149, 0.8182, 0.3149, 0.7727, 0.2362, 0.6818, 0.2362, 0.7273, 0.3149, 0.6818, 0.2362, 0.6364, 0.3149, 0.7273, 0.3149, 0.5, 0.2362, 0.4091, 0.2362, 0.4545, 0.3149, 0.5, 0.2362, 0.4545, 0.1575, 0.4091, 0.2362, 0.4545, 0.1575, 0.3636, 0.1575, 0.4091, 0.2362, 0.3182, 0.2362, 0.2273, 0.2362, 0.2727, 0.3149, 0.3182, 0.2362, 0.2727, 0.1575, 0.2273, 0.2362, 0.2727, 0.1575, 0.1818, 0.1575, 0.2273, 0.2362, 0.1364, 0.2362, 0.04545, 0.2362, 0.09091, 0.3149, 0.1364, 0.2362, 0.09091, 0.1575, 0.04545, 0.2362, 0.09091, 0.1575, 0.0, 0.1575, 0.04545, 0.2362, 0.8636, 0.2362, 0.7727, 0.2362, 0.8182, 0.3149, 0.8636, 0.2362, 0.8182, 0.1575, 0.7727, 0.2362, 0.8182, 0.1575, 0.7273, 0.1575, 0.7727, 0.2362, 0.6818, 0.2362, 0.5909, 0.2362, 0.6364, 0.3149, 0.6818, 0.2362, 0.6364, 0.1575, 0.5909, 0.2362, 0.6364, 0.1575, 0.5455, 0.1575, 0.5909, 0.2362, 0.5, 0.07873, 0.4545, 0.1575, 0.5455, 0.1575, 0.5, 0.07873, 0.4091, 0.07873, 0.4545, 0.1575, 0.4091, 0.07873, 0.3636, 0.1575, 0.4545, 0.1575, 0.3182, 0.07873, 0.2727, 0.1575, 0.3636, 0.1575, 0.3182, 0.07873, 0.2273, 0.07873, 0.2727, 0.1575, 0.2273, 0.07873, 0.1818, 0.1575, 0.2727, 0.1575, 0.1364, 0.07873, 0.09091, 0.1575, 0.1818, 0.1575, 0.1364, 0.07873, 0.04545, 0.07873, 0.09091, 0.1575, 0.04545, 0.07873, 0.0, 0.1575, 0.09091, 0.1575, 0.6364, 0.1575, 0.5909, 0.07873, 0.5455, 0.1575, 0.6364, 0.1575, 0.6818, 0.07873, 0.5909, 0.07873, 0.6818, 0.07873, 0.6364, 0.0, 0.5909, 0.07873, 0.8636, 0.07873, 0.8182, 0.1575, 0.9091, 0.1575, 0.8636, 0.07873, 0.7727, 0.07873, 0.8182, 0.1575, 0.7727, 0.07873, 0.7273, 0.1575, 0.8182, 0.1575, 0.8182, 0.0, 0.7727, 0.07873, 0.8636, 0.07873, 0.7273, 0.1575, 0.6818, 0.07873, 0.6364, 0.1575, 0.09091, 0.0, 0.04545, 0.07873, 0.1364, 0.07873, 0.2727, 0.0, 0.2273, 0.07873, 0.3182, 0.07873, 0.4545, 0.0, 0.4091, 0.07873, 0.5, 0.07873, 0.7273, 0.1575, 0.6364, 0.1575, 0.6818, 0.2362, 0.9091, 0.1575, 0.8182, 0.1575, 0.8636, 0.2362, 0.1818, 0.1575, 0.09091, 0.1575, 0.1364, 0.2362, 0.3636, 0.1575, 0.2727, 0.1575, 0.3182, 0.2362, 0.5455, 0.1575, 0.4545, 0.1575, 0.5, 0.2362, 0.7273, 0.1575, 0.6818, 0.2362, 0.7727, 0.2362, 0.9091, 0.1575, 0.8636, 0.2362, 0.9545, 0.2362, 0.1818, 0.1575, 0.1364, 0.2362, 0.2273, 0.2362, 0.3636, 0.1575, 0.3182, 0.2362, 0.4091, 0.2362, 0.5455, 0.1575, 0.5, 0.2362, 0.5909, 0.2362, 0.8182, 0.3149, 0.7273, 0.3149, 0.7727, 0.3937, 1.0, 0.3149, 0.9091, 0.3149, 0.9545, 0.3937, 0.2727, 0.3149, 0.1818, 0.3149, 0.2273, 0.3937, 0.4545, 0.3149, 0.3636, 0.3149, 0.4091, 0.3937, 0.6364, 0.3149, 0.5455, 0.3149, 0.5909, 0.3937, 0.5909, 0.3937, 0.5, 0.3937, 0.5455, 0.4724, 0.5909, 0.3937, 0.5455, 0.3149, 0.5, 0.3937, 0.5455, 0.3149, 0.4545, 0.3149, 0.5, 0.3937, 0.4091, 0.3937, 0.3182, 0.3937, 0.3636, 0.4724, 0.4091, 0.3937, 0.3636, 0.3149, 0.3182, 0.3937, 0.3636, 0.3149, 0.2727, 0.3149, 0.3182, 0.3937, 0.2273, 0.3937, 0.1364, 0.3937, 0.1818, 0.4724, 0.2273, 0.3937, 0.1818, 0.3149, 0.1364, 0.3937, 0.1818, 0.3149, 0.09091, 0.3149, 0.1364, 0.3937, 0.9545, 0.3937, 0.8636, 0.3937, 0.9091, 0.4724, 0.9545, 0.3937, 0.9091, 0.3149, 0.8636, 0.3937, 0.9091, 0.3149, 0.8182, 0.3149, 0.8636, 0.3937, 0.7727, 0.3937, 0.6818, 0.3937, 0.7273, 0.4724, 0.7727, 0.3937, 0.7273, 0.3149, 0.6818, 0.3937, 0.7273, 0.3149, 0.6364, 0.3149, 0.6818, 0.3937, 0.5909, 0.2362, 0.5455, 0.3149, 0.6364, 0.3149, 0.5909, 0.2362, 0.5, 0.2362, 0.5455, 0.3149, 0.5, 0.2362, 0.4545, 0.3149, 0.5455, 0.3149, 0.4091, 0.2362, 0.3636, 0.3149, 0.4545, 0.3149, 0.4091, 0.2362, 0.3182, 0.2362, 0.3636, 0.3149, 0.3182, 0.2362, 0.2727, 0.3149, 0.3636, 0.3149, 0.2273, 0.2362, 0.1818, 0.3149, 0.2727, 0.3149, 0.2273, 0.2362, 0.1364, 0.2362, 0.1818, 0.3149, 0.1364, 0.2362, 0.09091, 0.3149, 0.1818, 0.3149, 0.9545, 0.2362, 0.9091, 0.3149, 1.0, 0.3149, 0.9545, 0.2362, 0.8636, 0.2362, 0.9091, 0.3149, 0.8636, 0.2362, 0.8182, 0.3149, 0.9091, 0.3149, 0.7727, 0.2362, 0.7273, 0.3149, 0.8182, 0.3149, 0.7727, 0.2362, 0.6818, 0.2362, 0.7273, 0.3149, 0.6818, 0.2362, 0.6364, 0.3149, 0.7273, 0.3149, 0.5, 0.2362, 0.4091, 0.2362, 0.4545, 0.3149, 0.5, 0.2362, 0.4545, 0.1575, 0.4091, 0.2362, 0.4545, 0.1575, 0.3636, 0.1575, 0.4091, 0.2362, 0.3182, 0.2362, 0.2273, 0.2362, 0.2727, 0.3149, 0.3182, 0.2362, 0.2727, 0.1575, 0.2273, 0.2362, 0.2727, 0.1575, 0.1818, 0.1575, 0.2273, 0.2362, 0.1364, 0.2362, 0.04545, 0.2362, 0.09091, 0.3149, 0.1364, 0.2362, 0.09091, 0.1575, 0.04545, 0.2362, 0.09091, 0.1575, 0.0, 0.1575, 0.04545, 0.2362, 0.8636, 0.2362, 0.7727, 0.2362, 0.8182, 0.3149, 0.8636, 0.2362, 0.8182, 0.1575, 0.7727, 0.2362, 0.8182, 0.1575, 0.7273, 0.1575, 0.7727, 0.2362, 0.6818, 0.2362, 0.5909, 0.2362, 0.6364, 0.3149, 0.6818, 0.2362, 0.6364, 0.1575, 0.5909, 0.2362, 0.6364, 0.1575, 0.5455, 0.1575, 0.5909, 0.2362, 0.5, 0.07873, 0.4545, 0.1575, 0.5455, 0.1575, 0.5, 0.07873, 0.4091, 0.07873, 0.4545, 0.1575, 0.4091, 0.07873, 0.3636, 0.1575, 0.4545, 0.1575, 0.3182, 0.07873, 0.2727, 0.1575, 0.3636, 0.1575, 0.3182, 0.07873, 0.2273, 0.07873, 0.2727, 0.1575, 0.2273, 0.07873, 0.1818, 0.1575, 0.2727, 0.1575, 0.1364, 0.07873, 0.09091, 0.1575, 0.1818, 0.1575, 0.1364, 0.07873, 0.04545, 0.07873, 0.09091, 0.1575, 0.04545, 0.07873, 0.0, 0.1575, 0.09091, 0.1575, 0.6364, 0.1575, 0.5909, 0.07873, 0.5455, 0.1575, 0.6364, 0.1575, 0.6818, 0.07873, 0.5909, 0.07873, 0.6818, 0.07873, 0.6364, 0.0, 0.5909, 0.07873, 0.8636, 0.07873, 0.8182, 0.1575, 0.9091, 0.1575, 0.8636, 0.07873, 0.7727, 0.07873, 0.8182, 0.1575, 0.7727, 0.07873, 0.7273, 0.1575, 0.8182, 0.1575, 0.8182, 0.0, 0.7727, 0.07873, 0.8636, 0.07873, 0.7273, 0.1575, 0.6818, 0.07873, 0.6364, 0.1575, 0.09091, 0.0, 0.04545, 0.07873, 0.1364, 0.07873, 0.2727, 0.0, 0.2273, 0.07873, 0.3182, 0.07873, 0.4545, 0.0, 0.4091, 0.07873, 0.5, 0.07873, 0.7273, 0.1575, 0.6364, 0.1575, 0.6818, 0.2362, 0.9091, 0.1575, 0.8182, 0.1575, 0.8636, 0.2362, 0.1818, 0.1575, 0.09091, 0.1575, 0.1364, 0.2362, 0.3636, 0.1575, 0.2727, 0.1575, 0.3182, 0.2362, 0.5455, 0.1575, 0.4545, 0.1575, 0.5, 0.2362, 0.7273, 0.1575, 0.6818, 0.2362, 0.7727, 0.2362, 0.9091, 0.1575, 0.8636, 0.2362, 0.9545, 0.2362, 0.1818, 0.1575, 0.1364, 0.2362, 0.2273, 0.2362, 0.3636, 0.1575, 0.3182, 0.2362, 0.4091, 0.2362, 0.5455, 0.1575, 0.5, 0.2362, 0.5909, 0.2362, 0.8182, 0.3149, 0.7273, 0.3149, 0.7727, 0.3937, 1.0, 0.3149, 0.9091, 0.3149, 0.9545, 0.3937, 0.2727, 0.3149, 0.1818, 0.3149, 0.2273, 0.3937, 0.4545, 0.3149, 0.3636, 0.3149, 0.4091, 0.3937, 0.6364, 0.3149, 0.5455, 0.3149, 0.5909, 0.3937, 0.5909, 0.3937, 0.5, 0.3937, 0.5455, 0.4724, 0.5909, 0.3937, 0.5455, 0.3149, 0.5, 0.3937, 0.5455, 0.3149, 0.4545, 0.3149, 0.5, 0.3937, 0.4091, 0.3937, 0.3182, 0.3937, 0.3636, 0.4724, 0.4091, 0.3937, 0.3636, 0.3149, 0.3182, 0.3937, 0.3636, 0.3149, 0.2727, 0.3149, 0.3182, 0.3937, 0.2273, 0.3937, 0.1364, 0.3937, 0.1818, 0.4724, 0.2273, 0.3937, 0.1818, 0.3149, 0.1364, 0.3937, 0.1818, 0.3149, 0.09091, 0.3149, 0.1364, 0.3937, 0.9545, 0.3937, 0.8636, 0.3937, 0.9091, 0.4724, 0.9545, 0.3937, 0.9091, 0.3149, 0.8636, 0.3937, 0.9091, 0.3149, 0.8182, 0.3149, 0.8636, 0.3937, 0.7727, 0.3937, 0.6818, 0.3937, 0.7273, 0.4724, 0.7727, 0.3937, 0.7273, 0.3149, 0.6818, 0.3937, 0.7273, 0.3149, 0.6364, 0.3149, 0.6818, 0.3937, 0.5909, 0.2362, 0.5455, 0.3149, 0.6364, 0.3149, 0.5909, 0.2362, 0.5, 0.2362, 0.5455, 0.3149, 0.5, 0.2362, 0.4545, 0.3149, 0.5455, 0.3149, 0.4091, 0.2362, 0.3636, 0.3149, 0.4545, 0.3149, 0.4091, 0.2362, 0.3182, 0.2362, 0.3636, 0.3149, 0.3182, 0.2362, 0.2727, 0.3149, 0.3636, 0.3149, 0.2273, 0.2362, 0.1818, 0.3149, 0.2727, 0.3149, 0.2273, 0.2362, 0.1364, 0.2362, 0.1818, 0.3149, 0.1364, 0.2362, 0.09091, 0.3149, 0.1818, 0.3149, 0.9545, 0.2362, 0.9091, 0.3149, 1.0, 0.3149, 0.9545, 0.2362, 0.8636, 0.2362, 0.9091, 0.3149, 0.8636, 0.2362, 0.8182, 0.3149, 0.9091, 0.3149, 0.7727, 0.2362, 0.7273, 0.3149, 0.8182, 0.3149, 0.7727, 0.2362, 0.6818, 0.2362, 0.7273, 0.3149, 0.6818, 0.2362, 0.6364, 0.3149, 0.7273, 0.3149, 0.5, 0.2362, 0.4091, 0.2362, 0.4545, 0.3149, 0.5, 0.2362, 0.4545, 0.1575, 0.4091, 0.2362, 0.4545, 0.1575, 0.3636, 0.1575, 0.4091, 0.2362, 0.3182, 0.2362, 0.2273, 0.2362, 0.2727, 0.3149, 0.3182, 0.2362, 0.2727, 0.1575, 0.2273, 0.2362, 0.2727, 0.1575, 0.1818, 0.1575, 0.2273, 0.2362, 0.1364, 0.2362, 0.04545, 0.2362, 0.09091, 0.3149, 0.1364, 0.2362, 0.09091, 0.1575, 0.04545, 0.2362, 0.09091, 0.1575, 0.0, 0.1575, 0.04545, 0.2362, 0.8636, 0.2362, 0.7727, 0.2362, 0.8182, 0.3149, 0.8636, 0.2362, 0.8182, 0.1575, 0.7727, 0.2362, 0.8182, 0.1575, 0.7273, 0.1575, 0.7727, 0.2362, 0.6818, 0.2362, 0.5909, 0.2362, 0.6364, 0.3149, 0.6818, 0.2362, 0.6364, 0.1575, 0.5909, 0.2362, 0.6364, 0.1575, 0.5455, 0.1575, 0.5909, 0.2362, 0.5, 0.07873, 0.4545, 0.1575, 0.5455, 0.1575, 0.5, 0.07873, 0.4091, 0.07873, 0.4545, 0.1575, 0.4091, 0.07873, 0.3636, 0.1575, 0.4545, 0.1575, 0.3182, 0.07873, 0.2727, 0.1575, 0.3636, 0.1575, 0.3182, 0.07873, 0.2273, 0.07873, 0.2727, 0.1575, 0.2273, 0.07873, 0.1818, 0.1575, 0.2727, 0.1575, 0.1364, 0.07873, 0.09091, 0.1575, 0.1818, 0.1575, 0.1364, 0.07873, 0.04545, 0.07873, 0.09091, 0.1575, 0.04545, 0.07873, 0.0, 0.1575, 0.09091, 0.1575, 0.6364, 0.1575, 0.5909, 0.07873, 0.5455, 0.1575, 0.6364, 0.1575, 0.6818, 0.07873, 0.5909, 0.07873, 0.6818, 0.07873, 0.6364, 0.0, 0.5909, 0.07873, 0.8636, 0.07873, 0.8182, 0.1575, 0.9091, 0.1575, 0.8636, 0.07873, 0.7727, 0.07873, 0.8182, 0.1575, 0.7727, 0.07873, 0.7273, 0.1575, 0.8182, 0.1575, 0.8182, 0.0, 0.7727, 0.07873, 0.8636, 0.07873, 0.7273, 0.1575, 0.6818, 0.07873, 0.6364, 0.1575, 0.09091, 0.0, 0.04545, 0.07873, 0.1364, 0.07873, 0.2727, 0.0, 0.2273, 0.07873, 0.3182, 0.07873, 0.4545, 0.0, 0.4091, 0.07873, 0.5, 0.07873, 0.7273, 0.1575, 0.6364, 0.1575, 0.6818, 0.2362, 0.9091, 0.1575, 0.8182, 0.1575, 0.8636, 0.2362, 0.1818, 0.1575, 0.09091, 0.1575, 0.1364, 0.2362, 0.3636, 0.1575, 0.2727, 0.1575, 0.3182, 0.2362, 0.5455, 0.1575, 0.4545, 0.1575, 0.5, 0.2362, 0.7273, 0.1575, 0.6818, 0.2362, 0.7727, 0.2362, 0.9091, 0.1575, 0.8636, 0.2362, 0.9545, 0.2362, 0.1818, 0.1575, 0.1364, 0.2362, 0.2273, 0.2362, 0.3636, 0.1575, 0.3182, 0.2362, 0.4091, 0.2362, 0.5455, 0.1575, 0.5, 0.2362, 0.5909, 0.2362, 0.8182, 0.3149, 0.7273, 0.3149, 0.7727, 0.3937, 1.0, 0.3149, 0.9091, 0.3149, 0.9545, 0.3937, 0.2727, 0.3149, 0.1818, 0.3149, 0.2273, 0.3937, 0.4545, 0.3149, 0.3636, 0.3149, 0.4091, 0.3937, 0.6364, 0.3149, 0.5455, 0.3149, 0.5909, 0.3937, 0.5909, 0.3937, 0.5, 0.3937, 0.5455, 0.4724, 0.5909, 0.3937, 0.5455, 0.3149, 0.5, 0.3937, 0.5455, 0.3149, 0.4545, 0.3149, 0.5, 0.3937, 0.4091, 0.3937, 0.3182, 0.3937, 0.3636, 0.4724, 0.4091, 0.3937, 0.3636, 0.3149, 0.3182, 0.3937, 0.3636, 0.3149, 0.2727, 0.3149, 0.3182, 0.3937, 0.2273, 0.3937, 0.1364, 0.3937, 0.1818, 0.4724, 0.2273, 0.3937, 0.1818, 0.3149, 0.1364, 0.3937, 0.1818, 0.3149, 0.09091, 0.3149, 0.1364, 0.3937, 0.9545, 0.3937, 0.8636, 0.3937, 0.9091, 0.4724, 0.9545, 0.3937, 0.9091, 0.3149, 0.8636, 0.3937, 0.9091, 0.3149, 0.8182, 0.3149, 0.8636, 0.3937, 0.7727, 0.3937, 0.6818, 0.3937, 0.7273, 0.4724, 0.7727, 0.3937, 0.7273, 0.3149, 0.6818, 0.3937, 0.7273, 0.3149, 0.6364, 0.3149, 0.6818, 0.3937, 0.5909, 0.2362, 0.5455, 0.3149, 0.6364, 0.3149, 0.5909, 0.2362, 0.5, 0.2362, 0.5455, 0.3149, 0.5, 0.2362, 0.4545, 0.3149, 0.5455, 0.3149, 0.4091, 0.2362, 0.3636, 0.3149, 0.4545, 0.3149, 0.4091, 0.2362, 0.3182, 0.2362, 0.3636, 0.3149, 0.3182, 0.2362, 0.2727, 0.3149, 0.3636, 0.3149, 0.2273, 0.2362, 0.1818, 0.3149, 0.2727, 0.3149, 0.2273, 0.2362, 0.1364, 0.2362, 0.1818, 0.3149, 0.1364, 0.2362, 0.09091, 0.3149, 0.1818, 0.3149, 0.9545, 0.2362, 0.9091, 0.3149, 1.0, 0.3149, 0.9545, 0.2362, 0.8636, 0.2362, 0.9091, 0.3149, 0.8636, 0.2362, 0.8182, 0.3149, 0.9091, 0.3149, 0.7727, 0.2362, 0.7273, 0.3149, 0.8182, 0.3149, 0.7727, 0.2362, 0.6818, 0.2362, 0.7273, 0.3149, 0.6818, 0.2362, 0.6364, 0.3149, 0.7273, 0.3149, 0.5, 0.2362, 0.4091, 0.2362, 0.4545, 0.3149, 0.5, 0.2362, 0.4545, 0.1575, 0.4091, 0.2362, 0.4545, 0.1575, 0.3636, 0.1575, 0.4091, 0.2362, 0.3182, 0.2362, 0.2273, 0.2362, 0.2727, 0.3149, 0.3182, 0.2362, 0.2727, 0.1575, 0.2273, 0.2362, 0.2727, 0.1575, 0.1818, 0.1575, 0.2273, 0.2362, 0.1364, 0.2362, 0.04545, 0.2362, 0.09091, 0.3149, 0.1364, 0.2362, 0.09091, 0.1575, 0.04545, 0.2362, 0.09091, 0.1575, 0.0, 0.1575, 0.04545, 0.2362, 0.8636, 0.2362, 0.7727, 0.2362, 0.8182, 0.3149, 0.8636, 0.2362, 0.8182, 0.1575, 0.7727, 0.2362, 0.8182, 0.1575, 0.7273, 0.1575, 0.7727, 0.2362, 0.6818, 0.2362, 0.5909, 0.2362, 0.6364, 0.3149, 0.6818, 0.2362, 0.6364, 0.1575, 0.5909, 0.2362, 0.6364, 0.1575, 0.5455, 0.1575, 0.5909, 0.2362, 0.5, 0.07873, 0.4545, 0.1575, 0.5455, 0.1575, 0.5, 0.07873, 0.4091, 0.07873, 0.4545, 0.1575, 0.4091, 0.07873, 0.3636, 0.1575, 0.4545, 0.1575, 0.3182, 0.07873, 0.2727, 0.1575, 0.3636, 0.1575, 0.3182, 0.07873, 0.2273, 0.07873, 0.2727, 0.1575, 0.2273, 0.07873, 0.1818, 0.1575, 0.2727, 0.1575, 0.1364, 0.07873, 0.09091, 0.1575, 0.1818, 0.1575, 0.1364, 0.07873, 0.04545, 0.07873, 0.09091, 0.1575, 0.04545, 0.07873, 0.0, 0.1575, 0.09091, 0.1575, 0.6364, 0.1575, 0.5909, 0.07873, 0.5455, 0.1575, 0.6364, 0.1575, 0.6818, 0.07873, 0.5909, 0.07873, 0.6818, 0.07873, 0.6364, 0.0, 0.5909, 0.07873, 0.8636, 0.07873, 0.8182, 0.1575, 0.9091, 0.1575, 0.8636, 0.07873, 0.7727, 0.07873, 0.8182, 0.1575, 0.7727, 0.07873, 0.7273, 0.1575, 0.8182, 0.1575, 1.0, 0.5, 1.0, 1.0, 0.8333, 1.0, 0.8333, 0.5, 0.8333, 0.5, 0.8333, 1.0, 0.6667, 1.0, 0.6667, 0.5, 0.6667, 0.5, 0.6667, 1.0, 0.5, 1.0, 0.5, 0.5, 0.5, 0.5, 0.5, 1.0, 0.3333, 1.0, 0.3333, 0.5, -8.941e-08, 1.0, 0.1667, 1.0, 0.1667, 1.0, -8.941e-08, 1.0, 0.3333, 0.5, 0.3333, 1.0, 0.1667, 1.0, 0.1667, 0.5, 0.1667, 0.5, 0.1667, 1.0, -8.941e-08, 1.0, -8.941e-08, 0.5, 0.75, 0.49, 0.9578, 0.37, 0.9578, 0.13, 0.75, 0.01, 0.5422, 0.13, 0.5422, 0.37, 0.1667, 1.0, 0.3333, 1.0, 0.3333, 1.0, 0.1667, 1.0, 0.3333, 1.0, 0.5, 1.0, 0.5, 1.0, 0.3333, 1.0, 0.6667, 1.0, 0.8333, 1.0, 0.8333, 1.0, 0.6667, 1.0, 0.1667, 1.0, 0.3333, 1.0, 0.3333, 1.0, 0.1667, 1.0, 0.8333, 1.0, 1.0, 1.0, 1.0, 1.0, 0.8333, 1.0, 0.5, 1.0, 0.6667, 1.0, 0.6667, 1.0, 0.5, 1.0, -8.941e-08, 1.0, 0.1667, 1.0, 0.1667, 1.0, -8.941e-08, 1.0, 0.5, 1.0, 0.6667, 1.0, 0.6667, 1.0, 0.5, 1.0, 0.8333, 1.0, 1.0, 1.0, 1.0, 1.0, 0.8333, 1.0, 0.1667, 1.0, 0.1667, 1.0, 0.1667, 1.0, 0.1667, 1.0, 0.3333, 1.0, 0.5, 1.0, 0.5, 1.0, 0.3333, 1.0, 0.6667, 1.0, 0.8333, 1.0, 0.8333, 1.0, 0.6667, 1.0, 0.1667, 1.0, 0.3333, 1.0, 0.3333, 1.0, 0.1667, 1.0, 0.3333, 1.0, 0.5, 1.0, 0.5, 1.0, 0.3333, 1.0, 0.6667, 1.0, 0.8333, 1.0, 0.8333, 1.0, 0.6667, 1.0, 0.1667, 1.0, 0.3333, 1.0, 0.3333, 1.0, 0.1667, 1.0, 0.5, 1.0, 0.6667, 1.0, 0.6667, 1.0, 0.5, 1.0, 0.8333, 1.0, 1.0, 1.0, 1.0, 1.0, 0.8333, 1.0, -8.941e-08, 1.0, 0.1667, 1.0, 0.1667, 1.0, -8.941e-08, 1.0, 0.5, 1.0, 0.6667, 1.0, 0.6667, 1.0, 0.5, 1.0, 0.8333, 1.0, 1.0, 1.0, 1.0, 1.0, 0.8333, 1.0, -8.941e-08, 1.0, 0.1667, 1.0, 0.1667, 1.0, -8.941e-08, 1.0, 0.3333, 1.0, 0.5, 1.0, 0.5, 1.0, 0.3333, 1.0, 0.6667, 1.0, 0.8333, 1.0, 0.8333, 1.0, 0.6667, 1.0, 0.1667, 1.0, 0.3333, 1.0, 0.3333, 1.0, 0.1667, 1.0, 0.3333, 1.0, 0.5, 1.0, 0.5, 1.0, 0.3333, 1.0, 0.6667, 1.0, 0.8333, 1.0, 0.8333, 1.0, 0.6667, 1.0, 0.1667, 1.0, 0.3333, 1.0, 0.3333, 1.0, 0.1667, 1.0, 0.5, 1.0, 0.6667, 1.0, 0.6667, 1.0, 0.5, 1.0, 0.8333, 1.0, 1.0, 1.0, 1.0, 1.0, 0.8333, 1.0, -8.941e-08, 1.0, 0.1667, 1.0, 0.1667, 1.0, -8.941e-08, 1.0, 0.5, 1.0, 0.6667, 1.0, 0.6667, 1.0, 0.5, 1.0, 0.8333, 1.0, 1.0, 1.0, 1.0, 1.0, 0.8333, 1.0, -8.941e-08, 1.0, 0.1667, 1.0, 0.1667, 1.0, -8.941e-08, 1.0, 0.3333, 1.0, 0.5, 1.0, 0.5, 1.0, 0.3333, 1.0, 0.6667, 1.0, 0.8333, 1.0, 0.8333, 1.0, 0.6667, 1.0, 0.4578, 0.37, 0.25, 0.49, 0.04215, 0.37, 0.04215, 0.13, 0.25, 0.01, 0.4578, 0.13, 0.3333, 1.0, 0.5, 1.0, 0.5, 1.0, 0.3333, 1.0, 0.6667, 1.0, 0.8333, 1.0, 0.8333, 1.0, 0.6667, 1.0, 0.1667, 1.0, 0.3333, 1.0, 0.3333, 1.0, 0.1667, 1.0, 0.5, 1.0, 0.6667, 1.0, 0.6667, 1.0, 0.5, 1.0, 0.8333, 1.0, 1.0, 1.0, 1.0, 1.0, 0.8333, 1.0, 0.6667, 1.0, 0.8333, 1.0, 0.8333, 1.0, 0.6667, 1.0, 0.3333, 1.0, 0.5, 1.0, 0.5, 1.0, 0.3333, 1.0, -8.941e-08, 1.0, 0.1667, 1.0, 0.1667, 1.0, -8.941e-08, 1.0, 0.8333, 1.0, 1.0, 1.0, 1.0, 1.0, 0.8333, 1.0, 0.5, 1.0, 0.6667, 1.0, 0.6667, 1.0, 0.5, 1.0, 0.1667, 1.0, 0.3333, 1.0, 0.3333, 1.0, 0.1667, 1.0, 0.6667, 1.0, 0.6667, 1.0, 0.6667, 1.0, 0.6667, 1.0, 0.3333, 1.0, 0.5, 1.0, 0.5, 1.0, 0.3333, 1.0, -8.941e-08, 1.0, 0.1667, 1.0, 0.1667, 1.0, -8.941e-08, 1.0, 0.8333, 1.0, 1.0, 1.0, 1.0, 1.0, 0.8333, 1.0, 0.5, 1.0, 0.6667, 1.0, 0.6667, 1.0, 0.5, 1.0, 0.1667, 1.0, 0.3333, 1.0, 0.3333, 1.0, 0.1667, 1.0, 0.6667, 1.0, 0.8333, 1.0, 0.8333, 1.0, 0.6667, 1.0, 0.3333, 1.0, 0.5, 1.0, 0.5, 1.0, 0.3333, 1.0, -8.941e-08, 1.0, 0.1667, 1.0, 0.1667, 1.0, -8.941e-08, 1.0, 0.8333, 1.0, 1.0, 1.0, 1.0, 1.0, 0.8333, 1.0, 0.5, 1.0, 0.6667, 1.0, 0.6667, 1.0, 0.5, 1.0, 0.1667, 1.0, 0.3333, 1.0, 0.3333, 1.0, 0.1667, 1.0, 0.8333, 1.0, 1.0, 1.0, 1.0, 1.0, 0.8333, 1.0, 0.5, 1.0, 0.6667, 1.0, 0.6667, 1.0, 0.5, 1.0, 0.1667, 1.0, 0.3333, 1.0, 0.3333, 1.0, 0.1667, 1.0, 0.6667, 1.0, 0.8333, 1.0, 0.8333, 1.0, 0.6667, 1.0, 0.3333, 1.0, 0.5, 1.0, 0.5, 1.0, 0.3333, 1.0, -8.941e-08, 1.0, 0.1667, 1.0, 0.1667, 1.0, -8.941e-08, 1.0, 0.3333, 1.0, 0.3333, 1.0, 0.3333, 1.0, 0.3333, 1.0, 0.3333, 1.0, 0.3333, 1.0, 0.3333, 1.0, 0.3333, 1.0, 0.5, 1.0, 0.5, 1.0, 0.5, 1.0, 0.5, 1.0, 0.5, 1.0, 0.3333, 1.0, 0.3333, 1.0, 0.5, 1.0, 0.3333, 1.0, 0.5, 1.0, 0.5, 1.0, 0.3333, 1.0, 0.3333, 1.0, 0.5, 1.0, 0.5, 1.0, 0.3333, 1.0, 0.5, 1.0, 0.3333, 1.0, 0.3333, 1.0, 0.5, 1.0, 0.5, 1.0, 0.5, 1.0, 0.5, 1.0, 0.5, 1.0, -8.941e-08, 1.0, 0.1667, 1.0, 0.1667, 1.0, -8.941e-08, 1.0, 0.1667, 1.0, -8.941e-08, 1.0, -8.941e-08, 1.0, 0.1667, 1.0, -8.941e-08, 1.0, 0.1667, 1.0, 0.1667, 1.0, -8.941e-08, 1.0, 1.0, 1.0, 1.0, 1.0, 1.0, 1.0, 1.0, 1.0, -8.941e-08, 1.0, 0.1667, 1.0, 0.1667, 1.0, -8.941e-08, 1.0, 1.0, 1.0, 1.0, 1.0, 1.0, 1.0, 1.0, 1.0, 0.1667, 1.0, 0.1667, 1.0, 0.1667, 1.0, 0.1667, 1.0, 0.1667, 1.0, -8.941e-08, 1.0, -8.941e-08, 1.0, 0.1667, 1.0, 0.6667, 1.0, 0.8333, 1.0, 0.8333, 1.0, 0.6667, 1.0, 0.6667, 1.0, 0.8333, 1.0, 0.8333, 1.0, 0.6667, 1.0, 0.8333, 1.0, 0.8333, 1.0, 0.8333, 1.0, 0.8333, 1.0, 0.8333, 1.0, 0.6667, 1.0, 0.6667, 1.0, 0.8333, 1.0, 0.6667, 1.0, 0.8333, 1.0, 0.8333, 1.0, 0.6667, 1.0, 0.8333, 1.0, 0.6667, 1.0, 0.6667, 1.0, 0.8333, 1.0, 0.8333, 1.0, 0.8333, 1.0, 0.8333, 1.0, 0.8333, 1.0, 0.6667, 1.0, 0.6667, 1.0, 0.6667, 1.0, 0.6667, 1.0])
me_icokugel_001.materials.append(mat_material_014)
me_icokugel_001.materials.append(mat_material_015)
me_icokugel_001.use_remesh_fix_poles = True
me_icokugel_001.use_remesh_preserve_attributes = False
me_icokugel_001.use_mirror_vertex_groups = False
me_icokugel_001.update()
me_cylinder = bpy.data.meshes.new('Cylinder')
me_cylinder.from_pydata([(0.0, 0.2, -2.5), (0.0, 0.2, 2.5), (0.03902, 0.1962, -2.5), (0.03902, 0.1962, 2.5), (0.07654, 0.1848, -2.5), (0.07654, 0.1848, 2.5), (0.1111, 0.1663, -2.5), (0.1111, 0.1663, 2.5), (0.1414, 0.1414, -2.5), (0.1414, 0.1414, 2.5), (0.1663, 0.1111, -2.5), (0.1663, 0.1111, 2.5), (0.1848, 0.07654, -2.5), (0.1848, 0.07654, 2.5), (0.1962, 0.03902, -2.5), (0.1962, 0.03902, 2.5), (0.2, 0.0, -2.5), (0.2, 0.0, 2.5), (0.1962, -0.03902, -2.5), (0.1962, -0.03902, 2.5), (0.1848, -0.07654, -2.5), (0.1848, -0.07654, 2.5), (0.1663, -0.1111, -2.5), (0.1663, -0.1111, 2.5), (0.1414, -0.1414, -2.5), (0.1414, -0.1414, 2.5), (0.1111, -0.1663, -2.5), (0.1111, -0.1663, 2.5), (0.07654, -0.1848, -2.5), (0.07654, -0.1848, 2.5), (0.03902, -0.1962, -2.5), (0.03902, -0.1962, 2.5), (0.0, -0.2, -2.5), (0.0, -0.2, 2.5), (-0.03902, -0.1962, -2.5), (-0.03902, -0.1962, 2.5), (-0.07654, -0.1848, -2.5), (-0.07654, -0.1848, 2.5), (-0.1111, -0.1663, -2.5), (-0.1111, -0.1663, 2.5), (-0.1414, -0.1414, -2.5), (-0.1414, -0.1414, 2.5), (-0.1663, -0.1111, -2.5), (-0.1663, -0.1111, 2.5), (-0.1848, -0.07654, -2.5), (-0.1848, -0.07654, 2.5), (-0.1962, -0.03902, -2.5), (-0.1962, -0.03902, 2.5), (-0.2, 0.0, -2.5), (-0.2, 0.0, 2.5), (-0.1962, 0.03902, -2.5), (-0.1962, 0.03902, 2.5), (-0.1848, 0.07654, -2.5), (-0.1848, 0.07654, 2.5), (-0.1663, 0.1111, -2.5), (-0.1663, 0.1111, 2.5), (-0.1414, 0.1414, -2.5), (-0.1414, 0.1414, 2.5), (-0.1111, 0.1663, -2.5), (-0.1111, 0.1663, 2.5), (-0.07654, 0.1848, -2.5), (-0.07654, 0.1848, 2.5), (-0.03902, 0.1962, -2.5), (-0.03902, 0.1962, 2.5)], [], [(0, 1, 3, 2), (2, 3, 5, 4), (4, 5, 7, 6), (6, 7, 9, 8), (8, 9, 11, 10), (10, 11, 13, 12), (12, 13, 15, 14), (14, 15, 17, 16), (16, 17, 19, 18), (18, 19, 21, 20), (20, 21, 23, 22), (22, 23, 25, 24), (24, 25, 27, 26), (26, 27, 29, 28), (28, 29, 31, 30), (30, 31, 33, 32), (32, 33, 35, 34), (34, 35, 37, 36), (36, 37, 39, 38), (38, 39, 41, 40), (40, 41, 43, 42), (42, 43, 45, 44), (44, 45, 47, 46), (46, 47, 49, 48), (48, 49, 51, 50), (50, 51, 53, 52), (52, 53, 55, 54), (54, 55, 57, 56), (56, 57, 59, 58), (58, 59, 61, 60), (3, 1, 63, 61, 59, 57, 55, 53, 51, 49, 47, 45, 43, 41, 39, 37, 35, 33, 31, 29, 27, 25, 23, 21, 19, 17, 15, 13, 11, 9, 7, 5), (60, 61, 63, 62), (62, 63, 1, 0), (0, 2, 4, 6, 8, 10, 12, 14, 16, 18, 20, 22, 24, 26, 28, 30, 32, 34, 36, 38, 40, 42, 44, 46, 48, 50, 52, 54, 56, 58, 60, 62)])
_uv = me_cylinder.uv_layers.new(name='UVMap')
_uv.uv.foreach_set('vector', [1.0, 0.5, 1.0, 1.0, 0.9688, 1.0, 0.9688, 0.5, 0.9688, 0.5, 0.9688, 1.0, 0.9375, 1.0, 0.9375, 0.5, 0.9375, 0.5, 0.9375, 1.0, 0.9062, 1.0, 0.9062, 0.5, 0.9062, 0.5, 0.9062, 1.0, 0.875, 1.0, 0.875, 0.5, 0.875, 0.5, 0.875, 1.0, 0.8438, 1.0, 0.8438, 0.5, 0.8438, 0.5, 0.8438, 1.0, 0.8125, 1.0, 0.8125, 0.5, 0.8125, 0.5, 0.8125, 1.0, 0.7812, 1.0, 0.7812, 0.5, 0.7812, 0.5, 0.7812, 1.0, 0.75, 1.0, 0.75, 0.5, 0.75, 0.5, 0.75, 1.0, 0.7188, 1.0, 0.7188, 0.5, 0.7188, 0.5, 0.7188, 1.0, 0.6875, 1.0, 0.6875, 0.5, 0.6875, 0.5, 0.6875, 1.0, 0.6562, 1.0, 0.6562, 0.5, 0.6562, 0.5, 0.6562, 1.0, 0.625, 1.0, 0.625, 0.5, 0.625, 0.5, 0.625, 1.0, 0.5938, 1.0, 0.5938, 0.5, 0.5938, 0.5, 0.5938, 1.0, 0.5625, 1.0, 0.5625, 0.5, 0.5625, 0.5, 0.5625, 1.0, 0.5312, 1.0, 0.5312, 0.5, 0.5312, 0.5, 0.5312, 1.0, 0.5, 1.0, 0.5, 0.5, 0.5, 0.5, 0.5, 1.0, 0.4688, 1.0, 0.4688, 0.5, 0.4688, 0.5, 0.4688, 1.0, 0.4375, 1.0, 0.4375, 0.5, 0.4375, 0.5, 0.4375, 1.0, 0.4062, 1.0, 0.4062, 0.5, 0.4062, 0.5, 0.4062, 1.0, 0.375, 1.0, 0.375, 0.5, 0.375, 0.5, 0.375, 1.0, 0.3438, 1.0, 0.3438, 0.5, 0.3438, 0.5, 0.3438, 1.0, 0.3125, 1.0, 0.3125, 0.5, 0.3125, 0.5, 0.3125, 1.0, 0.2812, 1.0, 0.2812, 0.5, 0.2812, 0.5, 0.2812, 1.0, 0.25, 1.0, 0.25, 0.5, 0.25, 0.5, 0.25, 1.0, 0.2188, 1.0, 0.2188, 0.5, 0.2188, 0.5, 0.2188, 1.0, 0.1875, 1.0, 0.1875, 0.5, 0.1875, 0.5, 0.1875, 1.0, 0.1562, 1.0, 0.1562, 0.5, 0.1562, 0.5, 0.1562, 1.0, 0.125, 1.0, 0.125, 0.5, 0.125, 0.5, 0.125, 1.0, 0.09375, 1.0, 0.09375, 0.5, 0.09375, 0.5, 0.09375, 1.0, 0.0625, 1.0, 0.0625, 0.5, 0.2968, 0.4854, 0.25, 0.49, 0.2032, 0.4854, 0.1582, 0.4717, 0.1167, 0.4496, 0.08029, 0.4197, 0.05045, 0.3833, 0.02827, 0.3418, 0.01461, 0.2968, 0.01, 0.25, 0.01461, 0.2032, 0.02827, 0.1582, 0.05045, 0.1167, 0.08029, 0.08029, 0.1167, 0.05045, 0.1582, 0.02827, 0.2032, 0.01461, 0.25, 0.01, 0.2968, 0.01461, 0.3418, 0.02827, 0.3833, 0.05045, 0.4197, 0.08029, 0.4496, 0.1167, 0.4717, 0.1582, 0.4854, 0.2032, 0.49, 0.25, 0.4854, 0.2968, 0.4717, 0.3418, 0.4496, 0.3833, 0.4197, 0.4197, 0.3833, 0.4496, 0.3418, 0.4717, 0.0625, 0.5, 0.0625, 1.0, 0.03125, 1.0, 0.03125, 0.5, 0.03125, 0.5, 0.03125, 1.0, 0.0, 1.0, 0.0, 0.5, 0.75, 0.49, 0.7968, 0.4854, 0.8418, 0.4717, 0.8833, 0.4496, 0.9197, 0.4197, 0.9496, 0.3833, 0.9717, 0.3418, 0.9854, 0.2968, 0.99, 0.25, 0.9854, 0.2032, 0.9717, 0.1582, 0.9496, 0.1167, 0.9197, 0.08029, 0.8833, 0.05045, 0.8418, 0.02827, 0.7968, 0.01461, 0.75, 0.01, 0.7032, 0.01461, 0.6582, 0.02827, 0.6167, 0.05045, 0.5803, 0.08029, 0.5504, 0.1167, 0.5283, 0.1582, 0.5146, 0.2032, 0.51, 0.25, 0.5146, 0.2968, 0.5283, 0.3418, 0.5504, 0.3833, 0.5803, 0.4197, 0.6167, 0.4496, 0.6582, 0.4717, 0.7032, 0.4854])
me_cylinder.materials.append(mat_tige)
me_cylinder.update()
me_cone = bpy.data.meshes.new('Cone')
me_cone.from_pydata([(0.0, 0.5, -0.4), (0.09755, 0.4904, -0.4), (0.1913, 0.4619, -0.4), (0.2778, 0.4157, -0.4), (0.3536, 0.3536, -0.4), (0.4157, 0.2778, -0.4), (0.4619, 0.1913, -0.4), (0.4904, 0.09755, -0.4), (0.5, 0.0, -0.4), (0.4904, -0.09755, -0.4), (0.4619, -0.1913, -0.4), (0.4157, -0.2778, -0.4), (0.3536, -0.3536, -0.4), (0.2778, -0.4157, -0.4), (0.1913, -0.4619, -0.4), (0.09755, -0.4904, -0.4), (0.0, -0.5, -0.4), (-0.09755, -0.4904, -0.4), (-0.1913, -0.4619, -0.4), (-0.2778, -0.4157, -0.4), (-0.3536, -0.3536, -0.4), (-0.4157, -0.2778, -0.4), (-0.4619, -0.1913, -0.4), (-0.4904, -0.09755, -0.4), (-0.5, 0.0, -0.4), (-0.4904, 0.09755, -0.4), (-0.4619, 0.1913, -0.4), (-0.4157, 0.2778, -0.4), (-0.3536, 0.3536, -0.4), (-0.2778, 0.4157, -0.4), (-0.1913, 0.4619, -0.4), (-0.09755, 0.4904, -0.4), (0.0, 0.0, 0.4)], [], [(0, 32, 1), (1, 32, 2), (2, 32, 3), (3, 32, 4), (4, 32, 5), (5, 32, 6), (6, 32, 7), (7, 32, 8), (8, 32, 9), (9, 32, 10), (10, 32, 11), (11, 32, 12), (12, 32, 13), (13, 32, 14), (14, 32, 15), (15, 32, 16), (16, 32, 17), (17, 32, 18), (18, 32, 19), (19, 32, 20), (20, 32, 21), (21, 32, 22), (22, 32, 23), (23, 32, 24), (24, 32, 25), (25, 32, 26), (26, 32, 27), (27, 32, 28), (28, 32, 29), (29, 32, 30), (0, 1, 2, 3, 4, 5, 6, 7, 8, 9, 10, 11, 12, 13, 14, 15, 16, 17, 18, 19, 20, 21, 22, 23, 24, 25, 26, 27, 28, 29, 30, 31), (30, 32, 31), (31, 32, 0)])
_uv = me_cone.uv_layers.new(name='UVMap')
_uv.uv.foreach_set('vector', [0.25, 0.49, 0.25, 0.25, 0.2968, 0.4854, 0.2968, 0.4854, 0.25, 0.25, 0.3418, 0.4717, 0.3418, 0.4717, 0.25, 0.25, 0.3833, 0.4496, 0.3833, 0.4496, 0.25, 0.25, 0.4197, 0.4197, 0.4197, 0.4197, 0.25, 0.25, 0.4496, 0.3833, 0.4496, 0.3833, 0.25, 0.25, 0.4717, 0.3418, 0.4717, 0.3418, 0.25, 0.25, 0.4854, 0.2968, 0.4854, 0.2968, 0.25, 0.25, 0.49, 0.25, 0.49, 0.25, 0.25, 0.25, 0.4854, 0.2032, 0.4854, 0.2032, 0.25, 0.25, 0.4717, 0.1582, 0.4717, 0.1582, 0.25, 0.25, 0.4496, 0.1167, 0.4496, 0.1167, 0.25, 0.25, 0.4197, 0.08029, 0.4197, 0.08029, 0.25, 0.25, 0.3833, 0.05045, 0.3833, 0.05045, 0.25, 0.25, 0.3418, 0.02827, 0.3418, 0.02827, 0.25, 0.25, 0.2968, 0.01461, 0.2968, 0.01461, 0.25, 0.25, 0.25, 0.01, 0.25, 0.01, 0.25, 0.25, 0.2032, 0.01461, 0.2032, 0.01461, 0.25, 0.25, 0.1582, 0.02827, 0.1582, 0.02827, 0.25, 0.25, 0.1167, 0.05045, 0.1167, 0.05045, 0.25, 0.25, 0.08029, 0.08029, 0.08029, 0.08029, 0.25, 0.25, 0.05045, 0.1167, 0.05045, 0.1167, 0.25, 0.25, 0.02827, 0.1582, 0.02827, 0.1582, 0.25, 0.25, 0.01461, 0.2032, 0.01461, 0.2032, 0.25, 0.25, 0.01, 0.25, 0.01, 0.25, 0.25, 0.25, 0.01461, 0.2968, 0.01461, 0.2968, 0.25, 0.25, 0.02827, 0.3418, 0.02827, 0.3418, 0.25, 0.25, 0.05045, 0.3833, 0.05045, 0.3833, 0.25, 0.25, 0.08029, 0.4197, 0.08029, 0.4197, 0.25, 0.25, 0.1167, 0.4496, 0.1167, 0.4496, 0.25, 0.25, 0.1582, 0.4717, 0.75, 0.49, 0.7968, 0.4854, 0.8418, 0.4717, 0.8833, 0.4496, 0.9197, 0.4197, 0.9496, 0.3833, 0.9717, 0.3418, 0.9854, 0.2968, 0.99, 0.25, 0.9854, 0.2032, 0.9717, 0.1582, 0.9496, 0.1167, 0.9197, 0.08029, 0.8833, 0.05045, 0.8418, 0.02827, 0.7968, 0.01461, 0.75, 0.01, 0.7032, 0.01461, 0.6582, 0.02827, 0.6167, 0.05045, 0.5803, 0.08029, 0.5504, 0.1167, 0.5283, 0.1582, 0.5146, 0.2032, 0.51, 0.25, 0.5146, 0.2968, 0.5283, 0.3418, 0.5504, 0.3833, 0.5803, 0.4197, 0.6167, 0.4496, 0.6582, 0.4717, 0.7032, 0.4854, 0.1582, 0.4717, 0.25, 0.25, 0.2032, 0.4854, 0.2032, 0.4854, 0.25, 0.25, 0.25, 0.49])
me_cone.materials.append(mat_lame)
me_cone.materials.append(mat_pointe)
me_cone.update()
me_cone_001 = bpy.data.meshes.new('Cone.001')
me_cone_001.from_pydata([(0.0, 0.5, -0.25), (0.09755, 0.4904, -0.25), (0.1913, 0.4619, -0.25), (0.2778, 0.4157, -0.25), (0.3536, 0.3536, -0.25), (0.4157, 0.2778, -0.25), (0.4619, 0.1913, -0.25), (0.4904, 0.09755, -0.25), (0.5, 0.0, -0.25), (0.4904, -0.09755, -0.25), (0.4619, -0.1913, -0.25), (0.4157, -0.2778, -0.25), (0.3536, -0.3536, -0.25), (0.2778, -0.4157, -0.25), (0.1913, -0.4619, -0.25), (0.09755, -0.4904, -0.25), (0.0, -0.5, -0.25), (-0.09755, -0.4904, -0.25), (-0.1913, -0.4619, -0.25), (-0.2778, -0.4157, -0.25), (-0.3536, -0.3536, -0.25), (-0.4157, -0.2778, -0.25), (-0.4619, -0.1913, -0.25), (-0.4904, -0.09755, -0.25), (-0.5, 0.0, -0.25), (-0.4904, 0.09755, -0.25), (-0.4619, 0.1913, -0.25), (-0.4157, 0.2778, -0.25), (-0.3536, 0.3536, -0.25), (-0.2778, 0.4157, -0.25), (-0.1913, 0.4619, -0.25), (-0.09755, 0.4904, -0.25), (0.0, 0.0, 0.25)], [], [(0, 32, 1), (1, 32, 2), (2, 32, 3), (3, 32, 4), (4, 32, 5), (5, 32, 6), (6, 32, 7), (7, 32, 8), (8, 32, 9), (9, 32, 10), (10, 32, 11), (11, 32, 12), (12, 32, 13), (13, 32, 14), (14, 32, 15), (15, 32, 16), (16, 32, 17), (17, 32, 18), (18, 32, 19), (19, 32, 20), (20, 32, 21), (21, 32, 22), (22, 32, 23), (23, 32, 24), (24, 32, 25), (25, 32, 26), (26, 32, 27), (27, 32, 28), (28, 32, 29), (29, 32, 30), (0, 1, 2, 3, 4, 5, 6, 7, 8, 9, 10, 11, 12, 13, 14, 15, 16, 17, 18, 19, 20, 21, 22, 23, 24, 25, 26, 27, 28, 29, 30, 31), (30, 32, 31), (31, 32, 0)])
_uv = me_cone_001.uv_layers.new(name='UVMap')
_uv.uv.foreach_set('vector', [0.25, 0.49, 0.25, 0.25, 0.2968, 0.4854, 0.2968, 0.4854, 0.25, 0.25, 0.3418, 0.4717, 0.3418, 0.4717, 0.25, 0.25, 0.3833, 0.4496, 0.3833, 0.4496, 0.25, 0.25, 0.4197, 0.4197, 0.4197, 0.4197, 0.25, 0.25, 0.4496, 0.3833, 0.4496, 0.3833, 0.25, 0.25, 0.4717, 0.3418, 0.4717, 0.3418, 0.25, 0.25, 0.4854, 0.2968, 0.4854, 0.2968, 0.25, 0.25, 0.49, 0.25, 0.49, 0.25, 0.25, 0.25, 0.4854, 0.2032, 0.4854, 0.2032, 0.25, 0.25, 0.4717, 0.1582, 0.4717, 0.1582, 0.25, 0.25, 0.4496, 0.1167, 0.4496, 0.1167, 0.25, 0.25, 0.4197, 0.08029, 0.4197, 0.08029, 0.25, 0.25, 0.3833, 0.05045, 0.3833, 0.05045, 0.25, 0.25, 0.3418, 0.02827, 0.3418, 0.02827, 0.25, 0.25, 0.2968, 0.01461, 0.2968, 0.01461, 0.25, 0.25, 0.25, 0.01, 0.25, 0.01, 0.25, 0.25, 0.2032, 0.01461, 0.2032, 0.01461, 0.25, 0.25, 0.1582, 0.02827, 0.1582, 0.02827, 0.25, 0.25, 0.1167, 0.05045, 0.1167, 0.05045, 0.25, 0.25, 0.08029, 0.08029, 0.08029, 0.08029, 0.25, 0.25, 0.05045, 0.1167, 0.05045, 0.1167, 0.25, 0.25, 0.02827, 0.1582, 0.02827, 0.1582, 0.25, 0.25, 0.01461, 0.2032, 0.01461, 0.2032, 0.25, 0.25, 0.01, 0.25, 0.01, 0.25, 0.25, 0.25, 0.01461, 0.2968, 0.01461, 0.2968, 0.25, 0.25, 0.02827, 0.3418, 0.02827, 0.3418, 0.25, 0.25, 0.05045, 0.3833, 0.05045, 0.3833, 0.25, 0.25, 0.08029, 0.4197, 0.08029, 0.4197, 0.25, 0.25, 0.1167, 0.4496, 0.1167, 0.4496, 0.25, 0.25, 0.1582, 0.4717, 0.75, 0.49, 0.7968, 0.4854, 0.8418, 0.4717, 0.8833, 0.4496, 0.9197, 0.4197, 0.9496, 0.3833, 0.9717, 0.3418, 0.9854, 0.2968, 0.99, 0.25, 0.9854, 0.2032, 0.9717, 0.1582, 0.9496, 0.1167, 0.9197, 0.08029, 0.8833, 0.05045, 0.8418, 0.02827, 0.7968, 0.01461, 0.75, 0.01, 0.7032, 0.01461, 0.6582, 0.02827, 0.6167, 0.05045, 0.5803, 0.08029, 0.5504, 0.1167, 0.5283, 0.1582, 0.5146, 0.2032, 0.51, 0.25, 0.5146, 0.2968, 0.5283, 0.3418, 0.5504, 0.3833, 0.5803, 0.4197, 0.6167, 0.4496, 0.6582, 0.4717, 0.7032, 0.4854, 0.1582, 0.4717, 0.25, 0.25, 0.2032, 0.4854, 0.2032, 0.4854, 0.25, 0.25, 0.25, 0.49])
me_cone_001.materials.append(mat_fleche)
me_cone_001.update()
me_cone_002 = bpy.data.meshes.new('Cone.002')
me_cone_002.from_pydata([(0.0, 0.5, -0.25), (0.09755, 0.4904, -0.25), (0.1913, 0.4619, -0.25), (0.2778, 0.4157, -0.25), (0.3536, 0.3536, -0.25), (0.4157, 0.2778, -0.25), (0.4619, 0.1913, -0.25), (0.4904, 0.09755, -0.25), (0.5, 0.0, -0.25), (0.4904, -0.09755, -0.25), (0.4619, -0.1913, -0.25), (0.4157, -0.2778, -0.25), (0.3536, -0.3536, -0.25), (0.2778, -0.4157, -0.25), (0.1913, -0.4619, -0.25), (0.09755, -0.4904, -0.25), (0.0, -0.5, -0.25), (-0.09755, -0.4904, -0.25), (-0.1913, -0.4619, -0.25), (-0.2778, -0.4157, -0.25), (-0.3536, -0.3536, -0.25), (-0.4157, -0.2778, -0.25), (-0.4619, -0.1913, -0.25), (-0.4904, -0.09755, -0.25), (-0.5, 0.0, -0.25), (-0.4904, 0.09755, -0.25), (-0.4619, 0.1913, -0.25), (-0.4157, 0.2778, -0.25), (-0.3536, 0.3536, -0.25), (-0.2778, 0.4157, -0.25), (-0.1913, 0.4619, -0.25), (-0.09755, 0.4904, -0.25), (0.0, 0.0, 0.25)], [], [(0, 32, 1), (1, 32, 2), (2, 32, 3), (3, 32, 4), (4, 32, 5), (5, 32, 6), (6, 32, 7), (7, 32, 8), (8, 32, 9), (9, 32, 10), (10, 32, 11), (11, 32, 12), (12, 32, 13), (13, 32, 14), (14, 32, 15), (15, 32, 16), (16, 32, 17), (17, 32, 18), (18, 32, 19), (19, 32, 20), (20, 32, 21), (21, 32, 22), (22, 32, 23), (23, 32, 24), (24, 32, 25), (25, 32, 26), (26, 32, 27), (27, 32, 28), (28, 32, 29), (29, 32, 30), (0, 1, 2, 3, 4, 5, 6, 7, 8, 9, 10, 11, 12, 13, 14, 15, 16, 17, 18, 19, 20, 21, 22, 23, 24, 25, 26, 27, 28, 29, 30, 31), (30, 32, 31), (31, 32, 0)])
_uv = me_cone_002.uv_layers.new(name='UVMap')
_uv.uv.foreach_set('vector', [0.25, 0.49, 0.25, 0.25, 0.2968, 0.4854, 0.2968, 0.4854, 0.25, 0.25, 0.3418, 0.4717, 0.3418, 0.4717, 0.25, 0.25, 0.3833, 0.4496, 0.3833, 0.4496, 0.25, 0.25, 0.4197, 0.4197, 0.4197, 0.4197, 0.25, 0.25, 0.4496, 0.3833, 0.4496, 0.3833, 0.25, 0.25, 0.4717, 0.3418, 0.4717, 0.3418, 0.25, 0.25, 0.4854, 0.2968, 0.4854, 0.2968, 0.25, 0.25, 0.49, 0.25, 0.49, 0.25, 0.25, 0.25, 0.4854, 0.2032, 0.4854, 0.2032, 0.25, 0.25, 0.4717, 0.1582, 0.4717, 0.1582, 0.25, 0.25, 0.4496, 0.1167, 0.4496, 0.1167, 0.25, 0.25, 0.4197, 0.08029, 0.4197, 0.08029, 0.25, 0.25, 0.3833, 0.05045, 0.3833, 0.05045, 0.25, 0.25, 0.3418, 0.02827, 0.3418, 0.02827, 0.25, 0.25, 0.2968, 0.01461, 0.2968, 0.01461, 0.25, 0.25, 0.25, 0.01, 0.25, 0.01, 0.25, 0.25, 0.2032, 0.01461, 0.2032, 0.01461, 0.25, 0.25, 0.1582, 0.02827, 0.1582, 0.02827, 0.25, 0.25, 0.1167, 0.05045, 0.1167, 0.05045, 0.25, 0.25, 0.08029, 0.08029, 0.08029, 0.08029, 0.25, 0.25, 0.05045, 0.1167, 0.05045, 0.1167, 0.25, 0.25, 0.02827, 0.1582, 0.02827, 0.1582, 0.25, 0.25, 0.01461, 0.2032, 0.01461, 0.2032, 0.25, 0.25, 0.01, 0.25, 0.01, 0.25, 0.25, 0.25, 0.01461, 0.2968, 0.01461, 0.2968, 0.25, 0.25, 0.02827, 0.3418, 0.02827, 0.3418, 0.25, 0.25, 0.05045, 0.3833, 0.05045, 0.3833, 0.25, 0.25, 0.08029, 0.4197, 0.08029, 0.4197, 0.25, 0.25, 0.1167, 0.4496, 0.1167, 0.4496, 0.25, 0.25, 0.1582, 0.4717, 0.75, 0.49, 0.7968, 0.4854, 0.8418, 0.4717, 0.8833, 0.4496, 0.9197, 0.4197, 0.9496, 0.3833, 0.9717, 0.3418, 0.9854, 0.2968, 0.99, 0.25, 0.9854, 0.2032, 0.9717, 0.1582, 0.9496, 0.1167, 0.9197, 0.08029, 0.8833, 0.05045, 0.8418, 0.02827, 0.7968, 0.01461, 0.75, 0.01, 0.7032, 0.01461, 0.6582, 0.02827, 0.6167, 0.05045, 0.5803, 0.08029, 0.5504, 0.1167, 0.5283, 0.1582, 0.5146, 0.2032, 0.51, 0.25, 0.5146, 0.2968, 0.5283, 0.3418, 0.5504, 0.3833, 0.5803, 0.4197, 0.6167, 0.4496, 0.6582, 0.4717, 0.7032, 0.4854, 0.1582, 0.4717, 0.25, 0.25, 0.2032, 0.4854, 0.2032, 0.4854, 0.25, 0.25, 0.25, 0.49])
me_cone_002.materials.append(mat_fleche)
me_cone_002.update()
me_plane = bpy.data.meshes.new('Plane')
me_plane.from_pydata([(-1.0, -1.0, 0.0), (1.0, -0.3035, 0.0), (-1.0, 1.0, 0.0), (1.0, 0.3035, 0.0), (-1.0, -1.0, -0.3102), (1.0, -0.3035, -0.3102), (-1.0, 1.0, -0.3102), (1.0, 0.3035, -0.3102)], [], [(0, 2, 3, 1), (4, 5, 7, 6), (1, 3, 7, 5), (2, 0, 4, 6), (3, 2, 6, 7), (0, 1, 5, 4)])
_uv = me_plane.uv_layers.new(name='UVMap')
_uv.uv.foreach_set('vector', [0.0, 0.0, 0.0, 1.0, 1.0, 1.0, 1.0, 0.0, 0.0, 0.0, 1.0, 0.0, 1.0, 1.0, 0.0, 1.0, 1.0, 0.0, 1.0, 1.0, 1.0, 1.0, 1.0, 0.0, 0.0, 1.0, 0.0, 0.0, 0.0, 0.0, 0.0, 1.0, 1.0, 1.0, 0.0, 1.0, 0.0, 1.0, 1.0, 1.0, 0.0, 0.0, 1.0, 0.0, 1.0, 0.0, 0.0, 0.0])
me_plane.update()

# ---- objects
ob_light = bpy.data.objects.new('Light', light_light)
ob_camera = bpy.data.objects.new('Camera', cam_camera)
ob_cylinder_001 = bpy.data.objects.new('Cylinder.001', me_cylinder_002)
ob_cylindre_002 = bpy.data.objects.new('Cylindre.002', me_cylindre_001)
ob_icokugel_001 = bpy.data.objects.new('Icokugel.001', me_icokugel_001)
ob_cylinder = bpy.data.objects.new('Cylinder', me_cylinder)
ob_cone = bpy.data.objects.new('Cone', me_cone)
ob_cone_001 = bpy.data.objects.new('Cone.001', me_cone_001)
ob_cone_002 = bpy.data.objects.new('Cone.002', me_cone_002)
ob_plane = bpy.data.objects.new('Plane', me_plane)

# ---- transforms, parenting, visibility, modifiers, constraints
ob_light.location = (4.076, 1.005, 5.904)
ob_light.rotation_euler = (0.6503, 0.05522, 1.866)
ob_light.lock_rotations_4d = False
ob_light.empty_display_type = 'ARROWS'
ob_light.color = (0.0, 0.0, 0.0, 0.0)
ob_light.lineart.crease_threshold = 0.0
ob_camera.location = (7.359, -6.926, 4.958)
ob_camera.rotation_euler = (1.109, 0.0, 0.8149)
ob_camera.lock_rotations_4d = False
ob_camera.empty_display_type = 'ARROWS'
ob_camera.color = (0.0, 0.0, 0.0, 0.0)
ob_camera.display_type = 'WIRE'
ob_camera.lineart.crease_threshold = 0.0
ob_cylinder_001.location = (0.0, 6.104, 3.5)
ob_cylinder_001.scale = (0.8024, 0.7632, 1.0)
ob_cylindre_002.location = (0.0, -15.19, 0.0)
ob_cylindre_002.scale = (8.5, 8.4, 0.1)
ob_icokugel_001.location = (3.526, -14.53, 3.226)
ob_icokugel_001.rotation_euler = (0.3004, -0.07512, 0.7025)
ob_icokugel_001.scale = (-0.3031, 0.2187, 0.2108)
ob_icokugel_001.lineart.crease_threshold = 0.0
_m = ob_icokugel_001.modifiers.new('Dezimieren', 'DECIMATE')
_m.decimate_type = 'DISSOLVE'
_m.angle_limit = 0.2478
ob_cylinder.location = (0.0, 0.0, 0.1403)
ob_cylinder.scale = (0.95, 1.0, 0.9)
ob_cone.location = (0.0, 0.0, -2.493)
ob_cone.rotation_euler = (0.0, 3.142, 0.0)
ob_cone.scale = (0.4, 0.8, 1.0)
ob_cone_001.location = (0.0, 0.855, 2.555)
ob_cone_001.rotation_euler = (0.0, 3.142, 0.0)
ob_cone_001.scale = (0.4, 0.5, 2.0)
ob_cone_002.location = (0.0, 0.9115, 2.197)
ob_cone_002.rotation_euler = (0.0, 3.142, 0.0)
ob_cone_002.scale = (0.4, 0.5, 2.0)
ob_plane.location = (0.2095, 0.0, 1.997)
ob_plane.rotation_euler = (0.0, 1.571, 0.0)
ob_plane.scale = (0.5, 0.25, 1.289)

# ---- collection membership
col_collection.objects.link(ob_light)
col_collection.objects.link(ob_camera)
col_collection.objects.link(ob_cylinder_001)
col_collection.objects.link(ob_cylindre_002)
col_collection.objects.link(ob_icokugel_001)
col_collection.objects.link(ob_cylinder)
col_collection.objects.link(ob_cone)
col_collection.objects.link(ob_cone_001)
col_collection.objects.link(ob_cone_002)
col_collection.objects.link(ob_plane)

# ---- scene / render settings (as saved in the file)
scene.camera = ob_camera
scene.frame_start = 1; scene.frame_end = 250; scene.frame_set(1)
scene.render.engine = 'BLENDER_EEVEE_NEXT'
bpy.context.view_layer.update()
